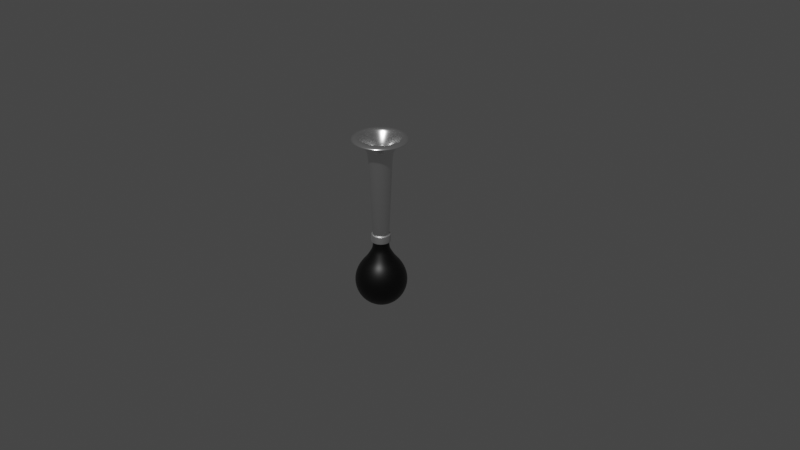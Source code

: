 # Source: bike-horn.blend  (saved by Blender 2.83.20; exported with 4.5.12 LTS)
import bpy
from mathutils import Matrix  # noqa: F401  (used for matrix-valued properties, if any)

bpy.ops.wm.read_factory_settings(use_empty=True)
scene = bpy.context.scene
scene.name = 'Scene'

# ---- collections
col_collection = bpy.data.collections.new('Collection'); scene.collection.children.link(col_collection)
col_bike_horn = bpy.data.collections.new('Bike Horn'); scene.collection.children.link(col_bike_horn)

# ---- materials (node trees are filled in below, after node groups)
mat_material_001 = bpy.data.materials.new('Material.001')
mat_material_001.use_transparent_shadow = False
mat_material_002 = bpy.data.materials.new('Material.002')
mat_material_002.use_transparent_shadow = False
mat_material_003 = bpy.data.materials.new('Material.003')
mat_material_003.use_transparent_shadow = False

# ---- node groups
ng_auto_smooth = bpy.data.node_groups.new('Auto Smooth', 'GeometryNodeTree')
_s = ng_auto_smooth.interface.new_socket(name='Geometry', in_out='OUTPUT', socket_type='NodeSocketGeometry')
_s = ng_auto_smooth.interface.new_socket(name='Geometry', in_out='INPUT', socket_type='NodeSocketGeometry')
_s = ng_auto_smooth.interface.new_socket(name='Angle', in_out='INPUT', socket_type='NodeSocketFloat')
_s.subtype = 'ANGLE'
_s.min_value = 0.0
_s.max_value = 3.142
ng_auto_smooth.is_modifier = True
_N = ng_auto_smooth.nodes; _L = ng_auto_smooth.links
n0 = _N.new('NodeGroupOutput'); n0.name = 'Group Output'; n0.location = (480, -100)
n1 = _N.new('NodeGroupInput'); n1.name = 'Group Input'; n1.location = (-420, -300)
n2 = _N.new('NodeGroupInput'); n2.name = 'Group Input.001'; n2.location = (-60, -100)
n3 = _N.new('GeometryNodeSetShadeSmooth'); n3.name = 'Set Shade Smooth'; n3.location = (120, -100)
n3.domain = 'EDGE'
n4 = _N.new('GeometryNodeSetShadeSmooth'); n4.name = 'Set Shade Smooth.001'; n4.location = (300, -100)
n5 = _N.new('GeometryNodeInputMeshEdgeAngle'); n5.name = 'Edge Angle'; n5.location = (-420, -220)
n6 = _N.new('GeometryNodeInputEdgeSmooth'); n6.name = 'Is Edge Smooth'; n6.location = (-60, -160)
n7 = _N.new('GeometryNodeInputShadeSmooth'); n7.name = 'Is Face Smooth'; n7.location = (-240, -340)
n8 = _N.new('FunctionNodeBooleanMath'); n8.name = 'Boolean Math'; n8.location = (-60, -220)
n9 = _N.new('FunctionNodeCompare'); n9.name = 'Compare'; n9.location = (-240, -180)
n9.operation = 'LESS_EQUAL'
_L.new(n5.outputs[0], n9.inputs[0])
_L.new(n4.outputs[0], n0.inputs[0])
_L.new(n1.outputs[1], n9.inputs[1])
_L.new(n9.outputs[0], n8.inputs[0])
_L.new(n7.outputs[0], n8.inputs[1])
_L.new(n2.outputs[0], n3.inputs[0])
_L.new(n6.outputs[0], n3.inputs[1])
_L.new(n3.outputs[0], n4.inputs[0])
_L.new(n8.outputs[0], n3.inputs[2])
n0.is_active_output = True

# ---- material node trees
mat_material_001.use_nodes = True; mat_material_001.node_tree.nodes.clear()
_N = mat_material_001.node_tree.nodes; _L = mat_material_001.node_tree.links
n0 = _N.new('ShaderNodeBsdfPrincipled'); n0.name = 'Principled BSDF'; n0.location = (10, 300)
n0.distribution = 'GGX'
n0.subsurface_method = 'BURLEY'
n0.inputs[1].default_value = 0.9714
n0.inputs[2].default_value = 0.2086
n0.inputs[3].default_value = 1.45
n0.inputs[19].default_value = 0.03
n0.inputs[27].default_value = (0.0, 0.0, 0.0, 1.0)
n0.inputs[28].default_value = 1.0
n1 = _N.new('ShaderNodeOutputMaterial'); n1.name = 'Material Output'; n1.location = (300, 300)
_L.new(n0.outputs[0], n1.inputs[0])
n1.is_active_output = True
mat_material_002.use_nodes = True; mat_material_002.node_tree.nodes.clear()
_N = mat_material_002.node_tree.nodes; _L = mat_material_002.node_tree.links
n0 = _N.new('ShaderNodeBsdfPrincipled'); n0.name = 'Principled BSDF'; n0.location = (10, 300)
n0.distribution = 'GGX'
n0.subsurface_method = 'BURLEY'
n0.inputs[0].default_value = (0.0, 0.0, 0.0, 1.0)
n0.inputs[2].default_value = 0.4143
n0.inputs[3].default_value = 1.45
n0.inputs[19].default_value = 0.02857
n0.inputs[27].default_value = (0.0, 0.0, 0.0, 1.0)
n0.inputs[28].default_value = 1.0
n1 = _N.new('ShaderNodeOutputMaterial'); n1.name = 'Material Output'; n1.location = (300, 300)
_L.new(n0.outputs[0], n1.inputs[0])
n1.is_active_output = True
mat_material_003.use_nodes = True; mat_material_003.node_tree.nodes.clear()
_N = mat_material_003.node_tree.nodes; _L = mat_material_003.node_tree.links
n0 = _N.new('ShaderNodeBsdfPrincipled'); n0.name = 'Principled BSDF'; n0.location = (10, 300)
n0.distribution = 'GGX'
n0.subsurface_method = 'BURLEY'
n0.inputs[1].default_value = 0.9886
n0.inputs[2].default_value = 0.4657
n0.inputs[3].default_value = 1.45
n0.inputs[19].default_value = 0.01857
n0.inputs[27].default_value = (0.0, 0.0, 0.0, 1.0)
n0.inputs[28].default_value = 1.0
n1 = _N.new('ShaderNodeOutputMaterial'); n1.name = 'Material Output'; n1.location = (300, 300)
_L.new(n0.outputs[0], n1.inputs[0])
n1.is_active_output = True

# ---- world
world_world = bpy.data.worlds.new('World'); scene.world = world_world
world_world.use_nodes = True; world_world.node_tree.nodes.clear()
_N = world_world.node_tree.nodes; _L = world_world.node_tree.links
n0 = _N.new('ShaderNodeOutputWorld'); n0.name = 'World Output'; n0.location = (300, 300)
n1 = _N.new('ShaderNodeBackground'); n1.name = 'Background'; n1.location = (10, 300)
n1.inputs[0].default_value = (0.05088, 0.05088, 0.05088, 1.0)
_L.new(n1.outputs[0], n0.inputs[0])
n0.is_active_output = True
world_world.color = (0.05088, 0.05088, 0.05088)
world_world.use_sun_shadow = False
world_world.sun_shadow_jitter_overblur = 0.0

# ---- cameras
cam_camera = bpy.data.cameras.new('Camera')
cam_camera.clip_end = 100.0
cam_camera.ortho_scale = 7.314

# ---- lights
light_light = bpy.data.lights.new('Light', 'POINT')
light_light.transmission_factor = 0.0
light_light.energy = 1000.0
light_light.shadow_soft_size = 0.1
light_light.shadow_maximum_resolution = 0.006
light_light.use_absolute_resolution = True

# ---- meshes
me_circle = bpy.data.meshes.new('Circle')
me_circle.from_pydata([(-8.204e-09, -0.2731, 4.202), (-0.1045, -0.2523, 4.202), (-0.1931, -0.1931, 4.202), (-0.2523, -0.1045, 4.202), (-0.2731, -1.361e-06, 4.202), (-0.2523, 0.1045, 4.202), (-0.1931, 0.1931, 4.202), (-0.1045, 0.2523, 4.202), (-4.944e-08, 0.2731, 4.202), (0.1045, 0.2523, 4.202), (0.1931, 0.1931, 4.202), (0.2523, 0.1045, 4.202), (0.2731, -1.376e-06, 4.202), (0.2523, -0.1045, 4.202), (0.1931, -0.1931, 4.202), (0.1045, -0.2523, 4.202), (-1.619e-08, -0.1599, 1.68), (-0.06119, -0.1477, 1.68), (-0.1131, -0.1131, 1.68), (-0.1477, -0.06119, 1.68), (-0.1599, -5.429e-07, 1.68), (-0.1477, 0.06119, 1.68), (-0.1131, 0.1131, 1.68), (-0.06119, 0.1477, 1.68), (-4.034e-08, 0.1599, 1.68), (0.06119, 0.1477, 1.68), (0.1131, 0.1131, 1.68), (0.1477, 0.06119, 1.68), (0.1599, -5.518e-07, 1.68), (0.1477, -0.06119, 1.68), (0.1131, -0.1131, 1.68), (0.06119, -0.1477, 1.68), (5.531e-09, -0.4885, 4.535), (-0.1869, -0.4513, 4.535), (-0.3454, -0.3454, 4.535), (-0.4513, -0.1869, 4.535), (-0.4885, -1.458e-06, 4.535), (-0.4513, 0.1869, 4.535), (-0.3454, 0.3454, 4.535), (-0.1869, 0.4513, 4.535), (-6.823e-08, 0.4885, 4.535), (0.1869, 0.4513, 4.535), (0.3454, 0.3454, 4.535), (0.4513, 0.1869, 4.535), (0.4885, -1.485e-06, 4.535), (0.4513, -0.1869, 4.535), (0.3454, -0.3454, 4.535), (0.1869, -0.4513, 4.535), (3.123e-08, -0.7207, 4.535), (-0.2758, -0.6658, 4.535), (-0.5096, -0.5096, 4.535), (-0.6658, -0.2758, 4.535), (-0.7207, -1.448e-06, 4.535), (-0.6658, 0.2758, 4.535), (-0.5096, 0.5096, 4.535), (-0.2758, 0.6658, 4.535), (-7.759e-08, 0.7207, 4.535), (0.2758, 0.6658, 4.535), (0.5096, 0.5096, 4.535), (0.6658, 0.2758, 4.535), (0.7207, -1.488e-06, 4.535), (0.6658, -0.2758, 4.535), (0.5096, -0.5096, 4.535), (0.2758, -0.6658, 4.535), (-0.1883, 0.1883, 4.05), (-0.1019, 0.246, 4.05), (0.1883, -0.1883, 4.05), (0.1019, -0.246, 4.05), (-4.889e-08, 0.2662, 4.05), (-8.686e-09, -0.2662, 4.05), (-0.1019, -0.246, 4.05), (0.1019, 0.246, 4.05), (-0.1883, -0.1883, 4.05), (0.1883, 0.1883, 4.05), (-0.246, -0.1019, 4.05), (0.246, 0.1019, 4.05), (-0.2662, -1.311e-06, 4.05), (0.2662, -1.326e-06, 4.05), (-0.246, 0.1019, 4.05), (0.246, -0.1019, 4.05), (2.286e-08, -0.6569, 4.575), (9.567e-09, -0.5364, 4.575), (1.456e-08, -0.5867, 4.592), (-0.2053, -0.4956, 4.575), (-0.2514, -0.6069, 4.575), (-0.2245, -0.5421, 4.592), (-0.3793, -0.3793, 4.575), (-0.4645, -0.4645, 4.575), (-0.4149, -0.4149, 4.592), (-0.4956, -0.2053, 4.575), (-0.6069, -0.2514, 4.575), (-0.5421, -0.2245, 4.592), (-0.5364, -1.469e-06, 4.575), (-0.6569, -1.464e-06, 4.575), (-0.5867, -1.473e-06, 4.592), (-0.4956, 0.2053, 4.575), (-0.6069, 0.2514, 4.575), (-0.5421, 0.2245, 4.592), (-0.3793, 0.3793, 4.575), (-0.4645, 0.4645, 4.575), (-0.4149, 0.4149, 4.592), (-0.2053, 0.4956, 4.575), (-0.2514, 0.6068, 4.575), (-0.2245, 0.5421, 4.592), (-7.143e-08, 0.5364, 4.575), (-7.632e-08, 0.6568, 4.575), (-7.403e-08, 0.5867, 4.592), (0.2053, 0.4956, 4.575), (0.2514, 0.6068, 4.575), (0.2245, 0.5421, 4.592), (0.3793, 0.3793, 4.575), (0.4645, 0.4645, 4.575), (0.4149, 0.4149, 4.592), (0.4956, 0.2053, 4.575), (0.6069, 0.2514, 4.575), (0.5421, 0.2245, 4.592), (0.5364, -1.499e-06, 4.575), (0.6569, -1.501e-06, 4.575), (0.5867, -1.506e-06, 4.592), (0.4956, -0.2053, 4.575), (0.6069, -0.2514, 4.575), (0.5421, -0.2245, 4.592), (0.3793, -0.3793, 4.575), (0.4645, -0.4645, 4.575), (0.4149, -0.4149, 4.592), (0.2053, -0.4956, 4.575), (0.2514, -0.6069, 4.575), (0.2245, -0.5421, 4.592), (-8.204e-09, -0.3131, 4.189), (-0.1198, -0.2892, 4.189), (-0.2214, -0.2214, 4.189), (-0.2892, -0.1198, 4.189), (-0.3131, -1.356e-06, 4.189), (-0.2892, 0.1198, 4.189), (-0.2214, 0.2214, 4.189), (-0.1198, 0.2892, 4.189), (-4.944e-08, 0.3131, 4.189), (0.1198, 0.2892, 4.189), (0.2214, 0.2214, 4.189), (0.2892, 0.1198, 4.189), (0.3131, -1.371e-06, 4.189), (0.2892, -0.1198, 4.189), (0.2214, -0.2214, 4.189), (0.1198, -0.2892, 4.189), (-1.619e-08, -0.2006, 1.678), (-0.07678, -0.1854, 1.678), (-0.1419, -0.1419, 1.678), (-0.1854, -0.07678, 1.678), (-0.2006, -5.424e-07, 1.678), (-0.1854, 0.07678, 1.678), (-0.1419, 0.1419, 1.678), (-0.07678, 0.1854, 1.678), (-4.034e-08, 0.2006, 1.678), (0.07678, 0.1854, 1.678), (0.1419, 0.1419, 1.678), (0.1854, 0.07678, 1.678), (0.2006, -5.513e-07, 1.678), (0.1854, -0.07678, 1.678), (0.1419, -0.1419, 1.678), (0.07678, -0.1854, 1.678), (6.407e-09, -0.532, 4.528), (-0.2036, -0.4915, 4.528), (-0.3762, -0.3762, 4.528), (-0.4915, -0.2036, 4.528), (-0.532, -1.455e-06, 4.528), (-0.4915, 0.2036, 4.528), (-0.3762, 0.3762, 4.528), (-0.2036, 0.4915, 4.528), (-6.943e-08, 0.532, 4.528), (0.2036, 0.4915, 4.528), (0.3762, 0.3762, 4.528), (0.4915, 0.2036, 4.528), (0.532, -1.483e-06, 4.528), (0.4915, -0.2036, 4.528), (0.3762, -0.3762, 4.528), (0.2036, -0.4915, 4.528), (-0.2171, 0.2171, 4.048), (-0.1175, 0.2836, 4.048), (0.2171, -0.2171, 4.048), (0.1175, -0.2836, 4.048), (-4.889e-08, 0.307, 4.048), (-8.686e-09, -0.307, 4.048), (-0.1175, -0.2836, 4.048), (0.1175, 0.2836, 4.048), (-0.2171, -0.2171, 4.048), (0.2171, 0.2171, 4.048), (-0.2836, -0.1175, 4.048), (0.2836, 0.1175, 4.048), (-0.307, -1.311e-06, 4.048), (0.307, -1.325e-06, 4.048), (-0.2836, 0.1175, 4.048), (0.2836, -0.1175, 4.048), (2.286e-08, -0.6404, 4.538), (8.569e-09, -0.5428, 4.534), (1.456e-08, -0.5872, 4.55), (-0.2077, -0.5015, 4.534), (-0.2451, -0.5917, 4.538), (-0.2247, -0.5425, 4.55), (-0.3838, -0.3838, 4.534), (-0.4528, -0.4528, 4.538), (-0.4152, -0.4152, 4.55), (-0.5015, -0.2077, 4.534), (-0.5917, -0.2451, 4.538), (-0.5425, -0.2247, 4.55), (-0.5428, -1.456e-06, 4.534), (-0.6404, -1.452e-06, 4.538), (-0.5872, -1.459e-06, 4.55), (-0.5015, 0.2077, 4.534), (-0.5917, 0.2451, 4.538), (-0.5425, 0.2247, 4.55), (-0.3838, 0.3838, 4.534), (-0.4528, 0.4528, 4.538), (-0.4152, 0.4152, 4.55), (-0.2077, 0.5015, 4.534), (-0.2451, 0.5917, 4.538), (-0.2247, 0.5425, 4.55), (-7.091e-08, 0.5428, 4.534), (-7.632e-08, 0.6404, 4.538), (-7.403e-08, 0.5872, 4.55), (0.2077, 0.5015, 4.534), (0.2451, 0.5917, 4.538), (0.2247, 0.5425, 4.55), (0.3838, 0.3838, 4.534), (0.4528, 0.4528, 4.538), (0.4152, 0.4152, 4.55), (0.5015, 0.2077, 4.534), (0.5917, 0.2451, 4.538), (0.5425, 0.2247, 4.55), (0.5428, -1.486e-06, 4.534), (0.6404, -1.489e-06, 4.538), (0.5872, -1.492e-06, 4.55), (0.5015, -0.2077, 4.534), (0.5917, -0.2451, 4.538), (0.5425, -0.2247, 4.55), (0.3838, -0.3838, 4.534), (0.4528, -0.4528, 4.538), (0.4152, -0.4152, 4.55), (0.2077, -0.5015, 4.534), (0.2451, -0.5917, 4.538), (0.2247, -0.5425, 4.55), (2.863e-08, -0.681, 4.512), (3.123e-08, -0.7106, 4.519), (3.047e-08, -0.6972, 4.509), (-0.2719, -0.6565, 4.519), (-0.2606, -0.6292, 4.512), (-0.2668, -0.6442, 4.509), (-0.5025, -0.5025, 4.519), (-0.4816, -0.4816, 4.512), (-0.493, -0.493, 4.509), (-0.6565, -0.2719, 4.519), (-0.6292, -0.2606, 4.512), (-0.6442, -0.2668, 4.509), (-0.7106, -1.443e-06, 4.519), (-0.681, -1.441e-06, 4.512), (-0.6972, -1.44e-06, 4.509), (-0.6565, 0.2719, 4.519), (-0.6292, 0.2606, 4.512), (-0.6442, 0.2668, 4.509), (-0.5025, 0.5025, 4.519), (-0.4816, 0.4816, 4.512), (-0.493, 0.493, 4.509), (-0.2719, 0.6565, 4.519), (-0.2606, 0.6292, 4.512), (-0.2668, 0.6442, 4.509), (-7.759e-08, 0.7106, 4.519), (-7.72e-08, 0.681, 4.512), (-7.747e-08, 0.6972, 4.509), (0.2719, 0.6565, 4.519), (0.2606, 0.6292, 4.512), (0.2668, 0.6442, 4.509), (0.5025, 0.5025, 4.519), (0.4816, 0.4816, 4.512), (0.493, 0.493, 4.509), (0.6565, 0.2719, 4.519), (0.6292, 0.2606, 4.512), (0.6442, 0.2668, 4.509), (0.7106, -1.483e-06, 4.519), (0.681, -1.48e-06, 4.512), (0.6972, -1.48e-06, 4.509), (0.6565, -0.2719, 4.519), (0.6292, -0.2606, 4.512), (0.6442, -0.2668, 4.509), (0.5025, -0.5025, 4.519), (0.4816, -0.4816, 4.512), (0.493, -0.493, 4.509), (0.2719, -0.6565, 4.519), (0.2606, -0.6292, 4.512), (0.2668, -0.6442, 4.509)], [], [(66, 30, 31, 67), (65, 23, 24, 68), (67, 31, 16, 69), (68, 24, 25, 71), (70, 17, 18, 72), (71, 25, 26, 73), (72, 18, 19, 74), (73, 26, 27, 75), (74, 19, 20, 76), (75, 27, 28, 77), (76, 20, 21, 78), (77, 28, 29, 79), (78, 21, 22, 64), (79, 29, 30, 66), (64, 22, 23, 65), (0, 1, 33, 32), (15, 0, 32, 47), (8, 9, 41, 40), (1, 2, 34, 33), (9, 10, 42, 41), (2, 3, 35, 34), (10, 11, 43, 42), (3, 4, 36, 35), (11, 12, 44, 43), (4, 5, 37, 36), (12, 13, 45, 44), (5, 6, 38, 37), (13, 14, 46, 45), (6, 7, 39, 38), (14, 15, 47, 46), (7, 8, 40, 39), (111, 114, 59, 58), (90, 93, 52, 51), (114, 117, 60, 59), (93, 96, 53, 52), (117, 120, 61, 60), (96, 99, 54, 53), (120, 123, 62, 61), (99, 102, 55, 54), (123, 126, 63, 62), (102, 105, 56, 55), (105, 108, 57, 56), (126, 80, 48, 63), (32, 33, 83, 81), (108, 111, 58, 57), (87, 90, 51, 50), (46, 47, 125, 122), (39, 40, 104, 101), (47, 32, 81, 125), (84, 87, 50, 49), (40, 41, 107, 104), (33, 34, 86, 83), (41, 42, 110, 107), (34, 35, 89, 86), (42, 43, 113, 110), (35, 36, 92, 89), (43, 44, 116, 113), (36, 37, 95, 92), (44, 45, 119, 116), (37, 38, 98, 95), (45, 46, 122, 119), (38, 39, 101, 98), (69, 16, 17, 70), (0, 69, 70, 1), (6, 64, 65, 7), (13, 79, 66, 14), (5, 78, 64, 6), (12, 77, 79, 13), (4, 76, 78, 5), (11, 75, 77, 12), (3, 74, 76, 4), (10, 73, 75, 11), (2, 72, 74, 3), (9, 71, 73, 10), (1, 70, 72, 2), (8, 68, 71, 9), (15, 67, 69, 0), (7, 65, 68, 8), (14, 66, 67, 15), (84, 80, 82, 85), (85, 82, 81, 83), (87, 84, 85, 88), (88, 85, 83, 86), (90, 87, 88, 91), (91, 88, 86, 89), (93, 90, 91, 94), (94, 91, 89, 92), (96, 93, 94, 97), (97, 94, 92, 95), (99, 96, 97, 100), (100, 97, 95, 98), (102, 99, 100, 103), (103, 100, 98, 101), (105, 102, 103, 106), (106, 103, 101, 104), (108, 105, 106, 109), (109, 106, 104, 107), (111, 108, 109, 112), (112, 109, 107, 110), (114, 111, 112, 115), (115, 112, 110, 113), (117, 114, 115, 118), (118, 115, 113, 116), (120, 117, 118, 121), (121, 118, 116, 119), (123, 120, 121, 124), (124, 121, 119, 122), (126, 123, 124, 127), (127, 124, 122, 125), (80, 126, 127, 82), (82, 127, 125, 81), (80, 84, 49, 48), (178, 179, 159, 158), (177, 180, 152, 151), (179, 181, 144, 159), (180, 183, 153, 152), (182, 184, 146, 145), (183, 185, 154, 153), (184, 186, 147, 146), (185, 187, 155, 154), (186, 188, 148, 147), (187, 189, 156, 155), (188, 190, 149, 148), (189, 191, 157, 156), (190, 176, 150, 149), (191, 178, 158, 157), (176, 177, 151, 150), (128, 160, 161, 129), (143, 175, 160, 128), (136, 168, 169, 137), (129, 161, 162, 130), (137, 169, 170, 138), (130, 162, 163, 131), (138, 170, 171, 139), (131, 163, 164, 132), (139, 171, 172, 140), (132, 164, 165, 133), (140, 172, 173, 141), (133, 165, 166, 134), (141, 173, 174, 142), (134, 166, 167, 135), (142, 174, 175, 143), (135, 167, 168, 136), (59, 60, 276, 273), (52, 53, 255, 252), (60, 61, 279, 276), (53, 54, 258, 255), (61, 62, 282, 279), (54, 55, 261, 258), (62, 63, 285, 282), (55, 56, 264, 261), (56, 57, 267, 264), (57, 58, 270, 267), (49, 50, 246, 243), (160, 193, 195, 161), (58, 59, 273, 270), (51, 52, 252, 249), (174, 234, 237, 175), (167, 213, 216, 168), (175, 237, 193, 160), (50, 51, 249, 246), (168, 216, 219, 169), (161, 195, 198, 162), (169, 219, 222, 170), (162, 198, 201, 163), (170, 222, 225, 171), (163, 201, 204, 164), (171, 225, 228, 172), (164, 204, 207, 165), (172, 228, 231, 173), (165, 207, 210, 166), (173, 231, 234, 174), (166, 210, 213, 167), (181, 182, 145, 144), (128, 129, 182, 181), (134, 135, 177, 176), (141, 142, 178, 191), (133, 134, 176, 190), (140, 141, 191, 189), (132, 133, 190, 188), (139, 140, 189, 187), (131, 132, 188, 186), (138, 139, 187, 185), (130, 131, 186, 184), (137, 138, 185, 183), (129, 130, 184, 182), (136, 137, 183, 180), (143, 128, 181, 179), (135, 136, 180, 177), (142, 143, 179, 178), (196, 197, 194, 192), (197, 195, 193, 194), (199, 200, 197, 196), (200, 198, 195, 197), (202, 203, 200, 199), (203, 201, 198, 200), (205, 206, 203, 202), (206, 204, 201, 203), (208, 209, 206, 205), (209, 207, 204, 206), (211, 212, 209, 208), (212, 210, 207, 209), (214, 215, 212, 211), (215, 213, 210, 212), (217, 218, 215, 214), (218, 216, 213, 215), (220, 221, 218, 217), (221, 219, 216, 218), (223, 224, 221, 220), (224, 222, 219, 221), (226, 227, 224, 223), (227, 225, 222, 224), (229, 230, 227, 226), (230, 228, 225, 227), (232, 233, 230, 229), (233, 231, 228, 230), (235, 236, 233, 232), (236, 234, 231, 233), (238, 239, 236, 235), (239, 237, 234, 236), (192, 194, 239, 238), (194, 193, 237, 239), (63, 48, 241, 285), (192, 240, 244, 196), (196, 244, 247, 199), (199, 247, 250, 202), (202, 250, 253, 205), (205, 253, 256, 208), (208, 256, 259, 211), (211, 259, 262, 214), (214, 262, 265, 217), (217, 265, 268, 220), (220, 268, 271, 223), (223, 271, 274, 226), (226, 274, 277, 229), (229, 277, 280, 232), (232, 280, 283, 235), (235, 283, 286, 238), (238, 286, 240, 192), (244, 240, 242, 245), (245, 242, 241, 243), (247, 244, 245, 248), (248, 245, 243, 246), (250, 247, 248, 251), (251, 248, 246, 249), (253, 250, 251, 254), (254, 251, 249, 252), (256, 253, 254, 257), (257, 254, 252, 255), (259, 256, 257, 260), (260, 257, 255, 258), (262, 259, 260, 263), (263, 260, 258, 261), (265, 262, 263, 266), (266, 263, 261, 264), (268, 265, 266, 269), (269, 266, 264, 267), (271, 268, 269, 272), (272, 269, 267, 270), (274, 271, 272, 275), (275, 272, 270, 273), (277, 274, 275, 278), (278, 275, 273, 276), (280, 277, 278, 281), (281, 278, 276, 279), (283, 280, 281, 284), (284, 281, 279, 282), (286, 283, 284, 287), (287, 284, 282, 285), (240, 286, 287, 242), (242, 287, 285, 241), (48, 49, 243, 241)])
me_circle.polygons.foreach_set('use_smooth', [True] * 272)
_uv = me_circle.uv_layers.new(name='UVMap')
_uv.uv.foreach_set('vector', [0.0, 0.0, 0.0, 0.0, 0.0, 0.0, 0.0, 0.0, 0.0, 0.0, 0.0, 0.0, 0.0, 0.0, 0.0, 0.0, 0.0, 0.0, 0.0, 0.0, 0.0, 0.0, 0.0, 0.0, 0.0, 0.0, 0.0, 0.0, 0.0, 0.0, 0.0, 0.0, 0.0, 0.0, 0.0, 0.0, 0.0, 0.0, 0.0, 0.0, 0.0, 0.0, 0.0, 0.0, 0.0, 0.0, 0.0, 0.0, 0.0, 0.0, 0.0, 0.0, 0.0, 0.0, 0.0, 0.0, 0.0, 0.0, 0.0, 0.0, 0.0, 0.0, 0.0, 0.0, 0.0, 0.0, 0.0, 0.0, 0.0, 0.0, 0.0, 0.0, 0.0, 0.0, 0.0, 0.0, 0.0, 0.0, 0.0, 0.0, 0.0, 0.0, 0.0, 0.0, 0.0, 0.0, 0.0, 0.0, 0.0, 0.0, 0.0, 0.0, 0.0, 0.0, 0.0, 0.0, 0.0, 0.0, 0.0, 0.0, 0.0, 0.0, 0.0, 0.0, 0.0, 0.0, 0.0, 0.0, 0.0, 0.0, 0.0, 0.0, 0.0, 0.0, 0.0, 0.0, 0.0, 0.0, 0.0, 0.0, 0.0, 0.0, 0.0, 0.0, 0.0, 0.0, 0.0, 0.0, 0.0, 0.0, 0.0, 0.0, 0.0, 0.0, 0.0, 0.0, 0.0, 0.0, 0.0, 0.0, 0.0, 0.0, 0.0, 0.0, 0.0, 0.0, 0.0, 0.0, 0.0, 0.0, 0.0, 0.0, 0.0, 0.0, 0.0, 0.0, 0.0, 0.0, 0.0, 0.0, 0.0, 0.0, 0.0, 0.0, 0.0, 0.0, 0.0, 0.0, 0.0, 0.0, 0.0, 0.0, 0.0, 0.0, 0.0, 0.0, 0.0, 0.0, 0.0, 0.0, 0.0, 0.0, 0.0, 0.0, 0.0, 0.0, 0.0, 0.0, 0.0, 0.0, 0.0, 0.0, 0.0, 0.0, 0.0, 0.0, 0.0, 0.0, 0.0, 0.0, 0.0, 0.0, 0.0, 0.0, 0.0, 0.0, 0.0, 0.0, 0.0, 0.0, 0.0, 0.0, 0.0, 0.0, 0.0, 0.0, 0.0, 0.0, 0.0, 0.0, 0.0, 0.0, 0.0, 0.0, 0.0, 0.0, 0.0, 0.0, 0.0, 0.0, 0.0, 0.0, 0.0, 0.0, 0.0, 0.0, 0.0, 0.0, 0.0, 0.0, 0.0, 0.0, 0.0, 0.0, 0.0, 0.0, 0.0, 0.0, 0.0, 0.0, 0.0, 0.0, 0.0, 0.0, 0.0, 0.0, 0.0, 0.0, 0.0, 0.0, 0.0, 0.0, 0.0, 0.0, 0.0, 0.0, 0.0, 0.0, 0.0, 0.0, 0.0, 0.0, 0.0, 0.0, 0.0, 0.0, 0.0, 0.0, 0.0, 0.0, 0.0, 0.0, 0.0, 0.0, 0.0, 0.0, 0.0, 0.0, 0.0, 0.0, 0.0, 0.0, 0.0, 0.0, 0.0, 0.0, 0.0, 0.0, 0.0, 0.0, 0.0, 0.0, 0.0, 0.0, 0.0, 0.0, 0.0, 0.0, 0.0, 0.0, 0.0, 0.0, 0.0, 0.0, 0.0, 0.0, 0.0, 0.0, 0.0, 0.0, 0.0, 0.0, 0.0, 0.0, 0.0, 0.0, 0.0, 0.0, 0.0, 0.0, 0.0, 0.0, 0.0, 0.0, 0.0, 0.0, 0.0, 0.0, 0.0, 0.0, 0.0, 0.0, 0.0, 0.0, 0.0, 0.0, 0.0, 0.0, 0.0, 0.0, 0.0, 0.0, 0.0, 0.0, 0.0, 0.0, 0.0, 0.0, 0.0, 0.0, 0.0, 0.0, 0.0, 0.0, 0.0, 0.0, 0.0, 0.0, 0.0, 0.0, 0.0, 0.0, 0.0, 0.0, 0.0, 0.0, 0.0, 0.0, 0.0, 0.0, 0.0, 0.0, 0.0, 0.0, 0.0, 0.0, 0.0, 0.0, 0.0, 0.0, 0.0, 0.0, 0.0, 0.0, 0.0, 0.0, 0.0, 0.0, 0.0, 0.0, 0.0, 0.0, 0.0, 0.0, 0.0, 0.0, 0.0, 0.0, 0.0, 0.0, 0.0, 0.0, 0.0, 0.0, 0.0, 0.0, 0.0, 0.0, 0.0, 0.0, 0.0, 0.0, 0.0, 0.0, 0.0, 0.0, 0.0, 0.0, 0.0, 0.0, 0.0, 0.0, 0.0, 0.0, 0.0, 0.0, 0.0, 0.0, 0.0, 0.0, 0.0, 0.0, 0.0, 0.0, 0.0, 0.0, 0.0, 0.0, 0.0, 0.0, 0.0, 0.0, 0.0, 0.0, 0.0, 0.0, 0.0, 0.0, 0.0, 0.0, 0.0, 0.0, 0.0, 0.0, 0.0, 0.0, 0.0, 0.0, 0.0, 0.0, 0.0, 0.0, 0.0, 0.0, 0.0, 0.0, 0.0, 0.0, 0.0, 0.0, 0.0, 0.0, 0.0, 0.0, 0.0, 0.0, 0.0, 0.0, 0.0, 0.0, 0.0, 0.0, 0.0, 0.0, 0.0, 0.0, 0.0, 0.0, 0.0, 0.0, 0.0, 0.0, 0.0, 0.0, 0.0, 0.0, 0.0, 0.0, 0.0, 0.0, 0.0, 0.0, 0.0, 0.0, 0.0, 0.0, 0.0, 0.0, 0.0, 0.0, 0.0, 0.0, 0.0, 0.0, 0.0, 0.0, 0.0, 0.0, 0.0, 0.0, 0.0, 0.0, 0.0, 0.0, 0.0, 0.0, 0.0, 0.0, 0.0, 0.0, 0.0, 0.0, 0.0, 0.0, 0.0, 0.0, 0.0, 0.0, 0.0, 0.0, 0.0, 0.0, 0.0, 0.0, 0.0, 0.0, 0.0, 0.0, 0.0, 0.0, 0.0, 0.0, 0.0, 0.0, 0.0, 0.0, 0.0, 0.0, 0.0, 0.0, 0.0, 0.0, 0.0, 0.0, 0.0, 0.0, 0.0, 0.0, 0.0, 0.0, 0.0, 0.0, 0.0, 0.0, 0.0, 0.0, 0.0, 0.0, 0.0, 0.0, 0.0, 0.0, 0.0, 0.0, 0.0, 0.0, 0.0, 0.0, 0.0, 0.0, 0.0, 0.0, 0.0, 0.0, 0.0, 0.0, 0.0, 0.0, 0.0, 0.0, 0.0, 0.0, 0.0, 0.0, 0.0, 0.0, 0.0, 0.0, 0.0, 0.0, 0.0, 0.0, 0.0, 0.0, 0.0, 0.0, 0.0, 0.0, 0.0, 0.0, 0.0, 0.0, 0.0, 0.0, 0.0, 0.0, 0.0, 0.0, 0.0, 0.0, 0.0, 0.0, 0.0, 0.0, 0.0, 0.0, 0.0, 0.0, 0.0, 0.0, 0.0, 0.0, 0.0, 0.0, 0.0, 0.0, 0.0, 0.0, 0.0, 0.0, 0.0, 0.0, 0.0, 0.0, 0.0, 0.0, 0.0, 0.0, 0.0, 0.0, 0.0, 0.0, 0.0, 0.0, 0.0, 0.0, 0.0, 0.0, 0.0, 0.0, 0.0, 0.0, 0.0, 0.0, 0.0, 0.0, 0.0, 0.0, 0.0, 0.0, 0.0, 0.0, 0.0, 0.0, 0.0, 0.0, 0.0, 0.0, 0.0, 0.0, 0.0, 0.0, 0.0, 0.0, 0.0, 0.0, 0.0, 0.0, 0.0, 0.0, 0.0, 0.0, 0.0, 0.0, 0.0, 0.0, 0.0, 0.0, 0.0, 0.0, 0.0, 0.0, 0.0, 0.0, 0.0, 0.0, 0.0, 0.0, 0.0, 0.0, 0.0, 0.0, 0.0, 0.0, 0.0, 0.0, 0.0, 0.0, 0.0, 0.0, 0.0, 0.0, 0.0, 0.0, 0.0, 0.0, 0.0, 0.0, 0.0, 0.0, 0.0, 0.0, 0.0, 0.0, 0.0, 0.0, 0.0, 0.0, 0.0, 0.0, 0.0, 0.0, 0.0, 0.0, 0.0, 0.0, 0.0, 0.0, 0.0, 0.0, 0.0, 0.0, 0.0, 0.0, 0.0, 0.0, 0.0, 0.0, 0.0, 0.0, 0.0, 0.0, 0.0, 0.0, 0.0, 0.0, 0.0, 0.0, 0.0, 0.0, 0.0, 0.0, 0.0, 0.0, 0.0, 0.0, 0.0, 0.0, 0.0, 0.0, 0.0, 0.0, 0.0, 0.0, 0.0, 0.0, 0.0, 0.0, 0.0, 0.0, 0.0, 0.0, 0.0, 0.0, 0.0, 0.0, 0.0, 0.0, 0.0, 0.0, 0.0, 0.0, 0.0, 0.0, 0.0, 0.0, 0.0, 0.0, 0.0, 0.0, 0.0, 0.0, 0.0, 0.0, 0.0, 0.0, 0.0, 0.0, 0.0, 0.0, 0.0, 0.0, 0.0, 0.0, 0.0, 0.0, 0.0, 0.0, 0.0, 0.0, 0.0, 0.0, 0.0, 0.0, 0.0, 0.0, 0.0, 0.0, 0.0, 0.0, 0.0, 0.0, 0.0, 0.0, 0.0, 0.0, 0.0, 0.0, 0.0, 0.0, 0.0, 0.0, 0.0, 0.0, 0.0, 0.0, 0.0, 0.0, 0.0, 0.0, 0.0, 0.0, 0.0, 0.0, 0.0, 0.0, 0.0, 0.0, 0.0, 0.0, 0.0, 0.0, 0.0, 0.0, 0.0, 0.0, 0.0, 0.0, 0.0, 0.0, 0.0, 0.0, 0.0, 0.0, 0.0, 0.0, 0.0, 0.0, 0.0, 0.0, 0.0, 0.0, 0.0, 0.0, 0.0, 0.0, 0.0, 0.0, 0.0, 0.0, 0.0, 0.0, 0.0, 0.0, 0.0, 0.0, 0.0, 0.0, 0.0, 0.0, 0.0, 0.0, 0.0, 0.0, 0.0, 0.0, 0.0, 0.0, 0.0, 0.0, 0.0, 0.0, 0.0, 0.0, 0.0, 0.0, 0.0, 0.0, 0.0, 0.0, 0.0, 0.0, 0.0, 0.0, 0.0, 0.0, 0.0, 0.0, 0.0, 0.0, 0.0, 0.0, 0.0, 0.0, 0.0, 0.0, 0.0, 0.0, 0.0, 0.0, 0.0, 0.0, 0.0, 0.0, 0.0, 0.0, 0.0, 0.0, 0.0, 0.0, 0.0, 0.0, 0.0, 0.0, 0.0, 0.0, 0.0, 0.0, 0.0, 0.0, 0.0, 0.0, 0.0, 0.0, 0.0, 0.0, 0.0, 0.0, 0.0, 0.0, 0.0, 0.0, 0.0, 0.0, 0.0, 0.0, 0.0, 0.0, 0.0, 0.0, 0.0, 0.0, 0.0, 0.0, 0.0, 0.0, 0.0, 0.0, 0.0, 0.0, 0.0, 0.0, 0.0, 0.0, 0.0, 0.0, 0.0, 0.0, 0.0, 0.0, 0.0, 0.0, 0.0, 0.0, 0.0, 0.0, 0.0, 0.0, 0.0, 0.0, 0.0, 0.0, 0.0, 0.0, 0.0, 0.0, 0.0, 0.0, 0.0, 0.0, 0.0, 0.0, 0.0, 0.0, 0.0, 0.0, 0.0, 0.0, 0.0, 0.0, 0.0, 0.0, 0.0, 0.0, 0.0, 0.0, 0.0, 0.0, 0.0, 0.0, 0.0, 0.0, 0.0, 0.0, 0.0, 0.0, 0.0, 0.0, 0.0, 0.0, 0.0, 0.0, 0.0, 0.0, 0.0, 0.0, 0.0, 0.0, 0.0, 0.0, 0.0, 0.0, 0.0, 0.0, 0.0, 0.0, 0.0, 0.0, 0.0, 0.0, 0.0, 0.0, 0.0, 0.0, 0.0, 0.0, 0.0, 0.0, 0.0, 0.0, 0.0, 0.0, 0.0, 0.0, 0.0, 0.0, 0.0, 0.0, 0.0, 0.0, 0.0, 0.0, 0.0, 0.0, 0.0, 0.0, 0.0, 0.0, 0.0, 0.0, 0.0, 0.0, 0.0, 0.0, 0.0, 0.0, 0.0, 0.0, 0.0, 0.0, 0.0, 0.0, 0.0, 0.0, 0.0, 0.0, 0.0, 0.0, 0.0, 0.0, 0.0, 0.0, 0.0, 0.0, 0.0, 0.0, 0.0, 0.0, 0.0, 0.0, 0.0, 0.0, 0.0, 0.0, 0.0, 0.0, 0.0, 0.0, 0.0, 0.0, 0.0, 0.0, 0.0, 0.0, 0.0, 0.0, 0.0, 0.0, 0.0, 0.0, 0.0, 0.0, 0.0, 0.0, 0.0, 0.0, 0.0, 0.0, 0.0, 0.0, 0.0, 0.0, 0.0, 0.0, 0.0, 0.0, 0.0, 0.0, 0.0, 0.0, 0.0, 0.0, 0.0, 0.0, 0.0, 0.0, 0.0, 0.0, 0.0, 0.0, 0.0, 0.0, 0.0, 0.0, 0.0, 0.0, 0.0, 0.0, 0.0, 0.0, 0.0, 0.0, 0.0, 0.0, 0.0, 0.0, 0.0, 0.0, 0.0, 0.0, 0.0, 0.0, 0.0, 0.0, 0.0, 0.0, 0.0, 0.0, 0.0, 0.0, 0.0, 0.0, 0.0, 0.0, 0.0, 0.0, 0.0, 0.0, 0.0, 0.0, 0.0, 0.0, 0.0, 0.0, 0.0, 0.0, 0.0, 0.0, 0.0, 0.0, 0.0, 0.0, 0.0, 0.0, 0.0, 0.0, 0.0, 0.0, 0.0, 0.0, 0.0, 0.0, 0.0, 0.0, 0.0, 0.0, 0.0, 0.0, 0.0, 0.0, 0.0, 0.0, 0.0, 0.0, 0.0, 0.0, 0.0, 0.0, 0.0, 0.0, 0.0, 0.0, 0.0, 0.0, 0.0, 0.0, 0.0, 0.0, 0.0, 0.0, 0.0, 0.0, 0.0, 0.0, 0.0, 0.0, 0.0, 0.0, 0.0, 0.0, 0.0, 0.0, 0.0, 0.0, 0.0, 0.0, 0.0, 0.0, 0.0, 0.0, 0.0, 0.0, 0.0, 0.0, 0.0, 0.0, 0.0, 0.0, 0.0, 0.0, 0.0, 0.0, 0.0, 0.0, 0.0, 0.0, 0.0, 0.0, 0.0, 0.0, 0.0, 0.0, 0.0, 0.0, 0.0, 0.0, 0.0, 0.0, 0.0, 0.0, 0.0, 0.0, 0.0, 0.0, 0.0, 0.0, 0.0, 0.0, 0.0, 0.0, 0.0, 0.0, 0.0, 0.0, 0.0, 0.0, 0.0, 0.0, 0.0, 0.0, 0.0, 0.0, 0.0, 0.0, 0.0, 0.0, 0.0, 0.0, 0.0, 0.0, 0.0, 0.0, 0.0, 0.0, 0.0, 0.0, 0.0, 0.0, 0.0, 0.0, 0.0, 0.0, 0.0, 0.0, 0.0, 0.0, 0.0, 0.0, 0.0, 0.0, 0.0, 0.0, 0.0, 0.0, 0.0, 0.0, 0.0, 0.0, 0.0, 0.0, 0.0, 0.0, 0.0, 0.0, 0.0, 0.0, 0.0, 0.0, 0.0, 0.0, 0.0, 0.0, 0.0, 0.0, 0.0, 0.0, 0.0, 0.0, 0.0, 0.0, 0.0, 0.0, 0.0, 0.0, 0.0, 0.0, 0.0, 0.0, 0.0, 0.0, 0.0, 0.0, 0.0, 0.0, 0.0, 0.0, 0.0, 0.0, 0.0, 0.0, 0.0, 0.0, 0.0, 0.0, 0.0, 0.0, 0.0, 0.0, 0.0, 0.0, 0.0, 0.0, 0.0, 0.0, 0.0, 0.0, 0.0, 0.0, 0.0, 0.0, 0.0, 0.0, 0.0, 0.0, 0.0, 0.0, 0.0, 0.0, 0.0, 0.0, 0.0, 0.0, 0.0, 0.0, 0.0, 0.0, 0.0, 0.0, 0.0, 0.0, 0.0, 0.0, 0.0, 0.0, 0.0, 0.0, 0.0, 0.0, 0.0, 0.0, 0.0, 0.0, 0.0, 0.0, 0.0, 0.0, 0.0, 0.0, 0.0, 0.0, 0.0, 0.0, 0.0, 0.0, 0.0, 0.0, 0.0, 0.0, 0.0, 0.0, 0.0, 0.0, 0.0, 0.0, 0.0, 0.0, 0.0, 0.0, 0.0, 0.0, 0.0, 0.0, 0.0, 0.0, 0.0, 0.0, 0.0, 0.0, 0.0, 0.0, 0.0, 0.0, 0.0, 0.0, 0.0, 0.0, 0.0, 0.0, 0.0, 0.0, 0.0, 0.0, 0.0, 0.0, 0.0, 0.0, 0.0, 0.0, 0.0, 0.0, 0.0, 0.0, 0.0, 0.0, 0.0, 0.0, 0.0, 0.0, 0.0, 0.0, 0.0, 0.0, 0.0, 0.0, 0.0, 0.0, 0.0, 0.0, 0.0, 0.0, 0.0, 0.0, 0.0, 0.0, 0.0, 0.0, 0.0, 0.0, 0.0, 0.0, 0.0, 0.0, 0.0, 0.0, 0.0, 0.0, 0.0, 0.0, 0.0, 0.0, 0.0, 0.0, 0.0, 0.0, 0.0, 0.0, 0.0, 0.0, 0.0, 0.0, 0.0, 0.0, 0.0, 0.0, 0.0, 0.0, 0.0, 0.0, 0.0, 0.0, 0.0, 0.0, 0.0, 0.0, 0.0, 0.0, 0.0, 0.0, 0.0, 0.0, 0.0, 0.0, 0.0, 0.0, 0.0, 0.0, 0.0, 0.0, 0.0, 0.0, 0.0, 0.0, 0.0, 0.0, 0.0, 0.0, 0.0, 0.0, 0.0, 0.0, 0.0, 0.0, 0.0, 0.0, 0.0, 0.0, 0.0, 0.0, 0.0, 0.0, 0.0, 0.0, 0.0, 0.0, 0.0, 0.0, 0.0, 0.0, 0.0, 0.0, 0.0, 0.0, 0.0, 0.0, 0.0, 0.0, 0.0, 0.0, 0.0, 0.0, 0.0, 0.0, 0.0, 0.0, 0.0, 0.0, 0.0, 0.0, 0.0, 0.0, 0.0, 0.0, 0.0, 0.0, 0.0, 0.0, 0.0, 0.0, 0.0, 0.0, 0.0, 0.0, 0.0, 0.0, 0.0, 0.0, 0.0, 0.0, 0.0, 0.0, 0.0, 0.0, 0.0, 0.0, 0.0, 0.0, 0.0, 0.0, 0.0, 0.0, 0.0, 0.0, 0.0, 0.0, 0.0, 0.0, 0.0, 0.0, 0.0, 0.0, 0.0, 0.0, 0.0, 0.0, 0.0, 0.0, 0.0, 0.0, 0.0, 0.0, 0.0, 0.0, 0.0, 0.0, 0.0, 0.0, 0.0, 0.0, 0.0, 0.0, 0.0, 0.0, 0.0, 0.0, 0.0, 0.0, 0.0, 0.0, 0.0, 0.0, 0.0, 0.0, 0.0, 0.0, 0.0, 0.0, 0.0, 0.0, 0.0, 0.0, 0.0, 0.0, 0.0, 0.0, 0.0, 0.0, 0.0, 0.0, 0.0, 0.0, 0.0, 0.0, 0.0, 0.0, 0.0, 0.0, 0.0, 0.0, 0.0, 0.0, 0.0, 0.0, 0.0, 0.0, 0.0, 0.0, 0.0, 0.0, 0.0, 0.0, 0.0, 0.0, 0.0, 0.0, 0.0, 0.0, 0.0, 0.0, 0.0, 0.0, 0.0, 0.0, 0.0, 0.0, 0.0, 0.0, 0.0, 0.0, 0.0, 0.0, 0.0, 0.0, 0.0, 0.0, 0.0, 0.0, 0.0, 0.0, 0.0, 0.0, 0.0, 0.0, 0.0, 0.0, 0.0, 0.0, 0.0, 0.0, 0.0, 0.0, 0.0, 0.0, 0.0, 0.0, 0.0, 0.0, 0.0, 0.0, 0.0, 0.0, 0.0, 0.0, 0.0, 0.0, 0.0, 0.0, 0.0, 0.0, 0.0, 0.0, 0.0, 0.0, 0.0, 0.0, 0.0, 0.0, 0.0, 0.0, 0.0, 0.0, 0.0, 0.0, 0.0, 0.0, 0.0, 0.0, 0.0, 0.0, 0.0, 0.0, 0.0, 0.0, 0.0, 0.0, 0.0, 0.0, 0.0, 0.0, 0.0, 0.0, 0.0, 0.0, 0.0, 0.0, 0.0, 0.0, 0.0, 0.0, 0.0, 0.0, 0.0, 0.0, 0.0, 0.0, 0.0, 0.0, 0.0, 0.0, 0.0, 0.0, 0.0, 0.0, 0.0, 0.0, 0.0, 0.0, 0.0, 0.0, 0.0, 0.0, 0.0, 0.0, 0.0, 0.0, 0.0, 0.0, 0.0, 0.0, 0.0, 0.0, 0.0, 0.0, 0.0, 0.0, 0.0, 0.0, 0.0, 0.0, 0.0, 0.0, 0.0, 0.0, 0.0, 0.0, 0.0, 0.0, 0.0, 0.0, 0.0, 0.0, 0.0, 0.0, 0.0, 0.0, 0.0, 0.0, 0.0, 0.0, 0.0, 0.0, 0.0, 0.0, 0.0, 0.0, 0.0, 0.0, 0.0, 0.0, 0.0, 0.0, 0.0, 0.0, 0.0, 0.0, 0.0, 0.0, 0.0, 0.0, 0.0, 0.0, 0.0, 0.0, 0.0, 0.0, 0.0, 0.0, 0.0, 0.0, 0.0, 0.0, 0.0, 0.0, 0.0, 0.0, 0.0, 0.0, 0.0, 0.0, 0.0, 0.0, 0.0, 0.0, 0.0, 0.0, 0.0, 0.0, 0.0, 0.0, 0.0, 0.0, 0.0, 0.0, 0.0, 0.0, 0.0, 0.0, 0.0, 0.0, 0.0, 0.0, 0.0, 0.0, 0.0, 0.0, 0.0, 0.0, 0.0, 0.0, 0.0, 0.0, 0.0, 0.0, 0.0, 0.0, 0.0, 0.0, 0.0, 0.0, 0.0, 0.0, 0.0, 0.0, 0.0, 0.0, 0.0, 0.0, 0.0, 0.0, 0.0, 0.0, 0.0, 0.0, 0.0, 0.0, 0.0, 0.0, 0.0, 0.0, 0.0, 0.0, 0.0, 0.0, 0.0, 0.0, 0.0, 0.0, 0.0, 0.0, 0.0, 0.0, 0.0, 0.0, 0.0, 0.0, 0.0, 0.0, 0.0, 0.0, 0.0, 0.0, 0.0, 0.0, 0.0, 0.0, 0.0, 0.0, 0.0, 0.0, 0.0, 0.0, 0.0, 0.0, 0.0, 0.0, 0.0, 0.0, 0.0, 0.0, 0.0, 0.0, 0.0, 0.0, 0.0, 0.0, 0.0, 0.0, 0.0, 0.0, 0.0, 0.0, 0.0, 0.0, 0.0, 0.0, 0.0, 0.0, 0.0, 0.0, 0.0, 0.0, 0.0, 0.0, 0.0, 0.0, 0.0, 0.0, 0.0, 0.0, 0.0, 0.0, 0.0, 0.0, 0.0, 0.0, 0.0, 0.0, 0.0, 0.0, 0.0, 0.0, 0.0, 0.0, 0.0, 0.0, 0.0, 0.0, 0.0, 0.0, 0.0, 0.0, 0.0, 0.0, 0.0, 0.0, 0.0, 0.0, 0.0, 0.0, 0.0, 0.0, 0.0, 0.0, 0.0, 0.0, 0.0, 0.0, 0.0, 0.0, 0.0, 0.0, 0.0, 0.0, 0.0, 0.0, 0.0, 0.0])
me_circle.materials.append(mat_material_001)
me_circle.use_remesh_fix_poles = True
me_circle.use_remesh_preserve_attributes = False
me_circle.use_mirror_vertex_groups = False
me_circle.update()
me_sphere = bpy.data.meshes.new('Sphere')
me_sphere.from_pydata([(0.0, -0.133, 0.01465), (0.0, -0.482, 0.2012), (0.0, -0.5668, 0.3045), (0.0, -0.6298, 0.4223), (0.0, -0.6685, 0.5502), (0.0, -0.6816, 0.6832), (0.0, -0.6685, 0.8162), (0.0, -0.6298, 0.9454), (0.0, -0.5668, 1.069), (0.0, -0.482, 1.188), (0.0, -0.3787, 1.299), (-8.559e-10, -0.2481, 1.517), (0.05089, -0.1229, 0.01465), (0.09982, -0.241, 0.05344), (0.1449, -0.3499, 0.1164), (0.1845, -0.4453, 0.2012), (0.2169, -0.5236, 0.3045), (0.241, -0.5818, 0.4223), (0.2558, -0.6177, 0.5502), (0.2609, -0.6298, 0.6832), (0.2558, -0.6177, 0.8162), (0.241, -0.5818, 0.9454), (0.2169, -0.5236, 1.069), (0.1845, -0.4453, 1.188), (0.1449, -0.3499, 1.299), (0.09494, -0.2292, 1.517), (0.09403, -0.09403, 0.01465), (0.1845, -0.1845, 0.05344), (0.2678, -0.2678, 0.1164), (0.3408, -0.3408, 0.2012), (0.4008, -0.4008, 0.3045), (0.4453, -0.4453, 0.4223), (0.4727, -0.4727, 0.5502), (0.482, -0.482, 0.6832), (0.4727, -0.4727, 0.8162), (0.4453, -0.4453, 0.9454), (0.4008, -0.4008, 1.069), (0.3408, -0.3408, 1.188), (0.2678, -0.2678, 1.299), (0.1754, -0.1754, 1.517), (0.1229, -0.05089, 0.01465), (0.241, -0.09982, 0.05344), (0.3499, -0.1449, 0.1164), (0.4453, -0.1845, 0.2012), (0.5236, -0.2169, 0.3045), (0.5818, -0.241, 0.4223), (0.6177, -0.2558, 0.5502), (0.6298, -0.2609, 0.6832), (0.6177, -0.2558, 0.8162), (0.5818, -0.241, 0.9454), (0.5236, -0.2169, 1.069), (0.4453, -0.1845, 1.188), (0.3499, -0.1449, 1.299), (0.2292, -0.09494, 1.517), (0.133, 2.249e-07, 0.01465), (0.2609, 2.377e-07, 0.05344), (0.3787, 2.172e-07, 0.1164), (0.482, 1.997e-07, 0.2012), (0.5668, 1.762e-07, 0.3045), (0.6298, 1.175e-07, 0.4223), (0.6685, 7.583e-08, 0.5502), (0.6816, 7.313e-08, 0.6832), (0.6685, -1.083e-08, 0.8162), (0.6298, -1.231e-08, 0.9454), (0.5668, -7.279e-08, 1.069), (0.482, -1.219e-07, 1.188), (0.3787, -1.681e-07, 1.299), (0.2481, -2.329e-07, 1.517), (0.1229, 0.05089, 0.01465), (0.241, 0.09982, 0.05344), (0.3499, 0.1449, 0.1164), (0.4453, 0.1845, 0.2012), (0.5236, 0.2169, 0.3045), (0.5818, 0.241, 0.4223), (0.6177, 0.2558, 0.5502), (0.6298, 0.2609, 0.6832), (0.6177, 0.2558, 0.8162), (0.5818, 0.241, 0.9454), (0.5236, 0.2169, 1.069), (0.4453, 0.1845, 1.188), (0.3499, 0.1449, 1.299), (0.2292, 0.09494, 1.517), (0.09403, 0.09403, 0.01465), (0.1845, 0.1845, 0.05344), (0.2678, 0.2678, 0.1164), (0.3408, 0.3408, 0.2012), (0.4008, 0.4008, 0.3045), (0.4453, 0.4453, 0.4223), (0.4727, 0.4727, 0.5502), (0.482, 0.482, 0.6832), (0.4727, 0.4727, 0.8162), (0.4453, 0.4453, 0.9454), (0.4008, 0.4008, 1.069), (0.3408, 0.3408, 1.188), (0.2678, 0.2678, 1.299), (0.1754, 0.1754, 1.517), (0.05089, 0.1229, 0.01465), (0.09982, 0.241, 0.05344), (0.1449, 0.3499, 0.1164), (0.1845, 0.4453, 0.2012), (0.2169, 0.5236, 0.3045), (0.241, 0.5818, 0.4223), (0.2558, 0.6177, 0.5502), (0.2609, 0.6298, 0.6832), (0.2558, 0.6177, 0.8162), (0.241, 0.5818, 0.9454), (0.2169, 0.5236, 1.069), (0.1845, 0.4453, 1.188), (0.1449, 0.3499, 1.299), (0.09494, 0.2292, 1.517), (-4.705e-08, 0.133, 0.01465), (-7.752e-08, 0.2609, 0.05344), (-9.783e-08, 0.3787, 0.1164), (-5.721e-08, 0.482, 0.2012), (-1.588e-07, 0.5668, 0.3045), (-1.385e-07, 0.6298, 0.4223), (-9.783e-08, 0.6685, 0.5502), (-1.588e-07, 0.6816, 0.6832), (-9.783e-08, 0.6685, 0.8162), (-1.791e-07, 0.6298, 0.9454), (-1.588e-07, 0.5668, 1.069), (-5.721e-08, 0.482, 1.188), (-1.08e-07, 0.3787, 1.299), (-1.132e-07, 0.2481, 1.517), (-0.05089, 0.1229, 0.01465), (-0.09982, 0.241, 0.05344), (-0.1449, 0.3499, 0.1164), (-0.1845, 0.4453, 0.2012), (-0.2169, 0.5236, 0.3045), (-0.241, 0.5818, 0.4223), (-0.2558, 0.6177, 0.5502), (-0.2609, 0.6298, 0.6832), (-0.2558, 0.6177, 0.8162), (-0.241, 0.5818, 0.9454), (-0.2169, 0.5236, 1.069), (-0.1845, 0.4453, 1.188), (-0.1449, 0.3499, 1.299), (-0.09494, 0.2292, 1.517), (-0.09403, 0.09403, 0.01465), (-0.1845, 0.1845, 0.05344), (-0.2678, 0.2678, 0.1164), (-0.3408, 0.3408, 0.2012), (-0.4008, 0.4008, 0.3045), (-0.4453, 0.4453, 0.4223), (-0.4727, 0.4727, 0.5502), (-0.482, 0.482, 0.6832), (-0.4727, 0.4727, 0.8162), (-0.4453, 0.4453, 0.9454), (-0.4008, 0.4008, 1.069), (-0.3408, 0.3408, 1.188), (-0.2678, 0.2678, 1.299), (-0.1754, 0.1754, 1.517), (-2.052e-07, 3.01e-07, 0.001552), (-0.1229, 0.05089, 0.01465), (-0.241, 0.09982, 0.05344), (-0.3499, 0.1449, 0.1164), (-0.4453, 0.1845, 0.2012), (-0.5236, 0.2169, 0.3045), (-0.5818, 0.241, 0.4223), (-0.6177, 0.2558, 0.5502), (-0.6298, 0.2609, 0.6832), (-0.6177, 0.2558, 0.8162), (-0.5818, 0.241, 0.9454), (-0.5236, 0.2169, 1.069), (-0.4453, 0.1845, 1.188), (-0.3499, 0.1449, 1.299), (-0.2292, 0.09494, 1.517), (-0.133, 1.538e-07, 0.01465), (-0.2609, 9.55e-08, 0.05344), (-0.3787, 3.876e-09, 0.1164), (-0.482, -1.359e-08, 0.2012), (-0.5668, -1.691e-07, 0.3045), (-0.6298, -1.669e-07, 0.4223), (-0.6685, -1.476e-07, 0.5502), (-0.6816, -2.722e-07, 0.6832), (-0.6685, -2.343e-07, 0.8162), (-0.6298, -3.577e-07, 0.9454), (-0.5668, -4.181e-07, 1.069), (-0.482, -3.352e-07, 1.188), (-0.3787, -3.814e-07, 1.299), (-0.2481, -4.261e-07, 1.517), (-0.1229, -0.05089, 0.01465), (-0.241, -0.09982, 0.05344), (-0.3499, -0.1449, 0.1164), (-0.4453, -0.1845, 0.2012), (-0.5236, -0.2169, 0.3045), (-0.5818, -0.241, 0.4223), (-0.6177, -0.2558, 0.5502), (-0.6298, -0.2609, 0.6832), (-0.6177, -0.2558, 0.8162), (-0.5818, -0.241, 0.9454), (-0.5236, -0.2169, 1.069), (-0.4453, -0.1845, 1.188), (-0.3499, -0.1449, 1.299), (-0.2292, -0.09494, 1.517), (-0.09403, -0.09403, 0.01465), (-0.1845, -0.1845, 0.05344), (-0.2678, -0.2678, 0.1164), (-0.3408, -0.3408, 0.2012), (-0.4008, -0.4008, 0.3045), (-0.4453, -0.4453, 0.4223), (-0.4727, -0.4727, 0.5502), (-0.482, -0.482, 0.6832), (-0.4727, -0.4727, 0.8162), (-0.4453, -0.4453, 0.9454), (-0.4008, -0.4008, 1.069), (-0.3408, -0.3408, 1.188), (-0.2678, -0.2678, 1.299), (-0.1754, -0.1754, 1.517), (-0.05089, -0.1229, 0.01465), (-0.09982, -0.241, 0.05344), (-0.1449, -0.3499, 0.1164), (-0.1845, -0.4453, 0.2012), (-0.2169, -0.5236, 0.3045), (-0.241, -0.5818, 0.4223), (-0.2558, -0.6177, 0.5502), (-0.2609, -0.6298, 0.6832), (-0.2558, -0.6177, 0.8162), (-0.241, -0.5818, 0.9454), (-0.2169, -0.5236, 1.069), (-0.1845, -0.4453, 1.188), (-0.1449, -0.3499, 1.299), (-0.09494, -0.2292, 1.517), (1.053e-07, -0.2609, 0.05344), (2.272e-07, -0.3787, 0.1164), (-3.58e-09, -0.2073, 1.618), (0.07934, -0.1915, 1.618), (0.1466, -0.1466, 1.618), (0.1915, -0.07934, 1.618), (0.2073, -2.775e-07, 1.618), (0.1915, 0.07934, 1.618), (0.1466, 0.1466, 1.618), (0.07934, 0.1915, 1.618), (-9.748e-08, 0.2073, 1.618), (-0.07934, 0.1915, 1.618), (-0.1466, 0.1466, 1.618), (-0.1915, 0.07934, 1.618), (-0.2073, -4.39e-07, 1.618), (-0.1915, -0.07934, 1.618), (-0.1466, -0.1466, 1.618), (-0.07934, -0.1915, 1.618), (-3.409e-09, -0.2125, 1.952), (0.08133, -0.1963, 1.952), (0.1503, -0.1503, 1.952), (0.1963, 0.08133, 1.952), (0.1503, 0.1503, 1.952), (-0.1503, 0.1503, 1.952), (-0.2125, -5.594e-07, 1.952), (-0.1503, -0.1503, 1.952), (-0.08133, -0.1963, 1.952), (0.1963, -0.08133, 1.952), (0.2125, -3.939e-07, 1.952), (0.08133, 0.1963, 1.952), (-9.967e-08, 0.2125, 1.952), (-0.08133, 0.1963, 1.952), (-0.1963, 0.08133, 1.952), (-0.1963, -0.08133, 1.952)], [], [(4, 3, 17, 18), (5, 4, 18, 19), (0, 152, 12), (6, 5, 19, 20), (223, 0, 12, 13), (7, 6, 20, 21), (224, 223, 13, 14), (8, 7, 21, 22), (1, 224, 14, 15), (9, 8, 22, 23), (2, 1, 15, 16), (10, 9, 23, 24), (3, 2, 16, 17), (11, 10, 24, 25), (17, 16, 30, 31), (25, 24, 38, 39), (18, 17, 31, 32), (19, 18, 32, 33), (12, 152, 26), (20, 19, 33, 34), (13, 12, 26, 27), (21, 20, 34, 35), (14, 13, 27, 28), (22, 21, 35, 36), (15, 14, 28, 29), (23, 22, 36, 37), (16, 15, 29, 30), (24, 23, 37, 38), (35, 34, 48, 49), (28, 27, 41, 42), (36, 35, 49, 50), (29, 28, 42, 43), (37, 36, 50, 51), (30, 29, 43, 44), (38, 37, 51, 52), (31, 30, 44, 45), (39, 38, 52, 53), (32, 31, 45, 46), (33, 32, 46, 47), (26, 152, 40), (34, 33, 47, 48), (27, 26, 40, 41), (53, 52, 66, 67), (46, 45, 59, 60), (47, 46, 60, 61), (40, 152, 54), (48, 47, 61, 62), (41, 40, 54, 55), (49, 48, 62, 63), (42, 41, 55, 56), (50, 49, 63, 64), (43, 42, 56, 57), (51, 50, 64, 65), (44, 43, 57, 58), (52, 51, 65, 66), (45, 44, 58, 59), (56, 55, 69, 70), (64, 63, 77, 78), (57, 56, 70, 71), (65, 64, 78, 79), (58, 57, 71, 72), (66, 65, 79, 80), (59, 58, 72, 73), (67, 66, 80, 81), (60, 59, 73, 74), (61, 60, 74, 75), (54, 152, 68), (62, 61, 75, 76), (55, 54, 68, 69), (63, 62, 76, 77), (74, 73, 87, 88), (75, 74, 88, 89), (68, 152, 82), (76, 75, 89, 90), (69, 68, 82, 83), (77, 76, 90, 91), (70, 69, 83, 84), (78, 77, 91, 92), (71, 70, 84, 85), (79, 78, 92, 93), (72, 71, 85, 86), (80, 79, 93, 94), (73, 72, 86, 87), (81, 80, 94, 95), (92, 91, 105, 106), (85, 84, 98, 99), (93, 92, 106, 107), (86, 85, 99, 100), (94, 93, 107, 108), (87, 86, 100, 101), (95, 94, 108, 109), (88, 87, 101, 102), (89, 88, 102, 103), (82, 152, 96), (90, 89, 103, 104), (83, 82, 96, 97), (91, 90, 104, 105), (84, 83, 97, 98), (103, 102, 116, 117), (96, 152, 110), (104, 103, 117, 118), (97, 96, 110, 111), (105, 104, 118, 119), (98, 97, 111, 112), (106, 105, 119, 120), (99, 98, 112, 113), (107, 106, 120, 121), (100, 99, 113, 114), (108, 107, 121, 122), (101, 100, 114, 115), (109, 108, 122, 123), (102, 101, 115, 116), (121, 120, 134, 135), (114, 113, 127, 128), (122, 121, 135, 136), (115, 114, 128, 129), (123, 122, 136, 137), (116, 115, 129, 130), (117, 116, 130, 131), (110, 152, 124), (118, 117, 131, 132), (111, 110, 124, 125), (119, 118, 132, 133), (112, 111, 125, 126), (120, 119, 133, 134), (113, 112, 126, 127), (124, 152, 138), (132, 131, 145, 146), (125, 124, 138, 139), (133, 132, 146, 147), (126, 125, 139, 140), (134, 133, 147, 148), (127, 126, 140, 141), (135, 134, 148, 149), (128, 127, 141, 142), (136, 135, 149, 150), (129, 128, 142, 143), (137, 136, 150, 151), (130, 129, 143, 144), (131, 130, 144, 145), (142, 141, 156, 157), (150, 149, 164, 165), (143, 142, 157, 158), (151, 150, 165, 166), (144, 143, 158, 159), (145, 144, 159, 160), (138, 152, 153), (146, 145, 160, 161), (139, 138, 153, 154), (147, 146, 161, 162), (140, 139, 154, 155), (148, 147, 162, 163), (141, 140, 155, 156), (149, 148, 163, 164), (161, 160, 174, 175), (154, 153, 167, 168), (162, 161, 175, 176), (155, 154, 168, 169), (163, 162, 176, 177), (156, 155, 169, 170), (164, 163, 177, 178), (157, 156, 170, 171), (165, 164, 178, 179), (158, 157, 171, 172), (166, 165, 179, 180), (159, 158, 172, 173), (160, 159, 173, 174), (153, 152, 167), (179, 178, 192, 193), (172, 171, 185, 186), (180, 179, 193, 194), (173, 172, 186, 187), (174, 173, 187, 188), (167, 152, 181), (175, 174, 188, 189), (168, 167, 181, 182), (176, 175, 189, 190), (169, 168, 182, 183), (177, 176, 190, 191), (170, 169, 183, 184), (178, 177, 191, 192), (171, 170, 184, 185), (182, 181, 195, 196), (190, 189, 203, 204), (183, 182, 196, 197), (191, 190, 204, 205), (184, 183, 197, 198), (192, 191, 205, 206), (185, 184, 198, 199), (193, 192, 206, 207), (186, 185, 199, 200), (194, 193, 207, 208), (187, 186, 200, 201), (188, 187, 201, 202), (181, 152, 195), (189, 188, 202, 203), (200, 199, 213, 214), (208, 207, 221, 222), (201, 200, 214, 215), (202, 201, 215, 216), (195, 152, 209), (203, 202, 216, 217), (196, 195, 209, 210), (204, 203, 217, 218), (197, 196, 210, 211), (205, 204, 218, 219), (198, 197, 211, 212), (206, 205, 219, 220), (199, 198, 212, 213), (207, 206, 220, 221), (218, 217, 6, 7), (211, 210, 223, 224), (219, 218, 7, 8), (212, 211, 224, 1), (220, 219, 8, 9), (213, 212, 1, 2), (221, 220, 9, 10), (214, 213, 2, 3), (222, 221, 10, 11), (215, 214, 3, 4), (216, 215, 4, 5), (209, 152, 0), (217, 216, 5, 6), (210, 209, 0, 223), (67, 81, 230, 229), (166, 180, 237, 236), (25, 39, 227, 226), (53, 67, 229, 228), (95, 109, 232, 231), (123, 137, 234, 233), (194, 208, 239, 238), (222, 11, 225, 240), (151, 166, 236, 235), (180, 194, 238, 237), (137, 151, 235, 234), (208, 222, 240, 239), (81, 95, 231, 230), (109, 123, 233, 232), (11, 25, 226, 225), (39, 53, 228, 227), (225, 226, 242, 241), (240, 225, 241, 249), (233, 234, 254, 253), (226, 227, 243, 242), (234, 235, 246, 254), (227, 228, 250, 243), (235, 236, 255, 246), (228, 229, 251, 250), (236, 237, 247, 255), (229, 230, 244, 251), (237, 238, 256, 247), (230, 231, 245, 244), (238, 239, 248, 256), (231, 232, 252, 245), (239, 240, 249, 248), (232, 233, 253, 252)])
me_sphere.polygons.foreach_set('use_smooth', [True] * 256)
_uv = me_sphere.uv_layers.new(name='UVMap')
_uv.uv.foreach_set('vector', [0.75, 0.5625, 0.75, 0.625, 0.6875, 0.625, 0.6875, 0.5625, 0.75, 0.5, 0.75, 0.5625, 0.6875, 0.5625, 0.6875, 0.5, 0.75, 0.9375, 0.7188, 1.0, 0.6875, 0.9375, 0.75, 0.4375, 0.75, 0.5, 0.6875, 0.5, 0.6875, 0.4375, 0.75, 0.875, 0.75, 0.9375, 0.6875, 0.9375, 0.6875, 0.875, 0.75, 0.375, 0.75, 0.4375, 0.6875, 0.4375, 0.6875, 0.375, 0.75, 0.8125, 0.75, 0.875, 0.6875, 0.875, 0.6875, 0.8125, 0.75, 0.3125, 0.75, 0.375, 0.6875, 0.375, 0.6875, 0.3125, 0.75, 0.75, 0.75, 0.8125, 0.6875, 0.8125, 0.6875, 0.75, 0.75, 0.25, 0.75, 0.3125, 0.6875, 0.3125, 0.6875, 0.25, 0.75, 0.6875, 0.75, 0.75, 0.6875, 0.75, 0.6875, 0.6875, 0.75, 0.1875, 0.75, 0.25, 0.6875, 0.25, 0.6875, 0.1875, 0.75, 0.625, 0.75, 0.6875, 0.6875, 0.6875, 0.6875, 0.625, 0.75, 0.125, 0.75, 0.1875, 0.6875, 0.1875, 0.6875, 0.125, 0.6875, 0.625, 0.6875, 0.6875, 0.625, 0.6875, 0.625, 0.625, 0.6875, 0.125, 0.6875, 0.1875, 0.625, 0.1875, 0.625, 0.125, 0.6875, 0.5625, 0.6875, 0.625, 0.625, 0.625, 0.625, 0.5625, 0.6875, 0.5, 0.6875, 0.5625, 0.625, 0.5625, 0.625, 0.5, 0.6875, 0.9375, 0.6562, 1.0, 0.625, 0.9375, 0.6875, 0.4375, 0.6875, 0.5, 0.625, 0.5, 0.625, 0.4375, 0.6875, 0.875, 0.6875, 0.9375, 0.625, 0.9375, 0.625, 0.875, 0.6875, 0.375, 0.6875, 0.4375, 0.625, 0.4375, 0.625, 0.375, 0.6875, 0.8125, 0.6875, 0.875, 0.625, 0.875, 0.625, 0.8125, 0.6875, 0.3125, 0.6875, 0.375, 0.625, 0.375, 0.625, 0.3125, 0.6875, 0.75, 0.6875, 0.8125, 0.625, 0.8125, 0.625, 0.75, 0.6875, 0.25, 0.6875, 0.3125, 0.625, 0.3125, 0.625, 0.25, 0.6875, 0.6875, 0.6875, 0.75, 0.625, 0.75, 0.625, 0.6875, 0.6875, 0.1875, 0.6875, 0.25, 0.625, 0.25, 0.625, 0.1875, 0.625, 0.375, 0.625, 0.4375, 0.5625, 0.4375, 0.5625, 0.375, 0.625, 0.8125, 0.625, 0.875, 0.5625, 0.875, 0.5625, 0.8125, 0.625, 0.3125, 0.625, 0.375, 0.5625, 0.375, 0.5625, 0.3125, 0.625, 0.75, 0.625, 0.8125, 0.5625, 0.8125, 0.5625, 0.75, 0.625, 0.25, 0.625, 0.3125, 0.5625, 0.3125, 0.5625, 0.25, 0.625, 0.6875, 0.625, 0.75, 0.5625, 0.75, 0.5625, 0.6875, 0.625, 0.1875, 0.625, 0.25, 0.5625, 0.25, 0.5625, 0.1875, 0.625, 0.625, 0.625, 0.6875, 0.5625, 0.6875, 0.5625, 0.625, 0.625, 0.125, 0.625, 0.1875, 0.5625, 0.1875, 0.5625, 0.125, 0.625, 0.5625, 0.625, 0.625, 0.5625, 0.625, 0.5625, 0.5625, 0.625, 0.5, 0.625, 0.5625, 0.5625, 0.5625, 0.5625, 0.5, 0.625, 0.9375, 0.5937, 1.0, 0.5625, 0.9375, 0.625, 0.4375, 0.625, 0.5, 0.5625, 0.5, 0.5625, 0.4375, 0.625, 0.875, 0.625, 0.9375, 0.5625, 0.9375, 0.5625, 0.875, 0.5625, 0.125, 0.5625, 0.1875, 0.5, 0.1875, 0.5, 0.125, 0.5625, 0.5625, 0.5625, 0.625, 0.5, 0.625, 0.5, 0.5625, 0.5625, 0.5, 0.5625, 0.5625, 0.5, 0.5625, 0.5, 0.5, 0.5625, 0.9375, 0.5312, 1.0, 0.5, 0.9375, 0.5625, 0.4375, 0.5625, 0.5, 0.5, 0.5, 0.5, 0.4375, 0.5625, 0.875, 0.5625, 0.9375, 0.5, 0.9375, 0.5, 0.875, 0.5625, 0.375, 0.5625, 0.4375, 0.5, 0.4375, 0.5, 0.375, 0.5625, 0.8125, 0.5625, 0.875, 0.5, 0.875, 0.5, 0.8125, 0.5625, 0.3125, 0.5625, 0.375, 0.5, 0.375, 0.5, 0.3125, 0.5625, 0.75, 0.5625, 0.8125, 0.5, 0.8125, 0.5, 0.75, 0.5625, 0.25, 0.5625, 0.3125, 0.5, 0.3125, 0.5, 0.25, 0.5625, 0.6875, 0.5625, 0.75, 0.5, 0.75, 0.5, 0.6875, 0.5625, 0.1875, 0.5625, 0.25, 0.5, 0.25, 0.5, 0.1875, 0.5625, 0.625, 0.5625, 0.6875, 0.5, 0.6875, 0.5, 0.625, 0.5, 0.8125, 0.5, 0.875, 0.4375, 0.875, 0.4375, 0.8125, 0.5, 0.3125, 0.5, 0.375, 0.4375, 0.375, 0.4375, 0.3125, 0.5, 0.75, 0.5, 0.8125, 0.4375, 0.8125, 0.4375, 0.75, 0.5, 0.25, 0.5, 0.3125, 0.4375, 0.3125, 0.4375, 0.25, 0.5, 0.6875, 0.5, 0.75, 0.4375, 0.75, 0.4375, 0.6875, 0.5, 0.1875, 0.5, 0.25, 0.4375, 0.25, 0.4375, 0.1875, 0.5, 0.625, 0.5, 0.6875, 0.4375, 0.6875, 0.4375, 0.625, 0.5, 0.125, 0.5, 0.1875, 0.4375, 0.1875, 0.4375, 0.125, 0.5, 0.5625, 0.5, 0.625, 0.4375, 0.625, 0.4375, 0.5625, 0.5, 0.5, 0.5, 0.5625, 0.4375, 0.5625, 0.4375, 0.5, 0.5, 0.9375, 0.4687, 1.0, 0.4375, 0.9375, 0.5, 0.4375, 0.5, 0.5, 0.4375, 0.5, 0.4375, 0.4375, 0.5, 0.875, 0.5, 0.9375, 0.4375, 0.9375, 0.4375, 0.875, 0.5, 0.375, 0.5, 0.4375, 0.4375, 0.4375, 0.4375, 0.375, 0.4375, 0.5625, 0.4375, 0.625, 0.375, 0.625, 0.375, 0.5625, 0.4375, 0.5, 0.4375, 0.5625, 0.375, 0.5625, 0.375, 0.5, 0.4375, 0.9375, 0.4062, 1.0, 0.375, 0.9375, 0.4375, 0.4375, 0.4375, 0.5, 0.375, 0.5, 0.375, 0.4375, 0.4375, 0.875, 0.4375, 0.9375, 0.375, 0.9375, 0.375, 0.875, 0.4375, 0.375, 0.4375, 0.4375, 0.375, 0.4375, 0.375, 0.375, 0.4375, 0.8125, 0.4375, 0.875, 0.375, 0.875, 0.375, 0.8125, 0.4375, 0.3125, 0.4375, 0.375, 0.375, 0.375, 0.375, 0.3125, 0.4375, 0.75, 0.4375, 0.8125, 0.375, 0.8125, 0.375, 0.75, 0.4375, 0.25, 0.4375, 0.3125, 0.375, 0.3125, 0.375, 0.25, 0.4375, 0.6875, 0.4375, 0.75, 0.375, 0.75, 0.375, 0.6875, 0.4375, 0.1875, 0.4375, 0.25, 0.375, 0.25, 0.375, 0.1875, 0.4375, 0.625, 0.4375, 0.6875, 0.375, 0.6875, 0.375, 0.625, 0.4375, 0.125, 0.4375, 0.1875, 0.375, 0.1875, 0.375, 0.125, 0.375, 0.3125, 0.375, 0.375, 0.3125, 0.375, 0.3125, 0.3125, 0.375, 0.75, 0.375, 0.8125, 0.3125, 0.8125, 0.3125, 0.75, 0.375, 0.25, 0.375, 0.3125, 0.3125, 0.3125, 0.3125, 0.25, 0.375, 0.6875, 0.375, 0.75, 0.3125, 0.75, 0.3125, 0.6875, 0.375, 0.1875, 0.375, 0.25, 0.3125, 0.25, 0.3125, 0.1875, 0.375, 0.625, 0.375, 0.6875, 0.3125, 0.6875, 0.3125, 0.625, 0.375, 0.125, 0.375, 0.1875, 0.3125, 0.1875, 0.3125, 0.125, 0.375, 0.5625, 0.375, 0.625, 0.3125, 0.625, 0.3125, 0.5625, 0.375, 0.5, 0.375, 0.5625, 0.3125, 0.5625, 0.3125, 0.5, 0.375, 0.9375, 0.3437, 1.0, 0.3125, 0.9375, 0.375, 0.4375, 0.375, 0.5, 0.3125, 0.5, 0.3125, 0.4375, 0.375, 0.875, 0.375, 0.9375, 0.3125, 0.9375, 0.3125, 0.875, 0.375, 0.375, 0.375, 0.4375, 0.3125, 0.4375, 0.3125, 0.375, 0.375, 0.8125, 0.375, 0.875, 0.3125, 0.875, 0.3125, 0.8125, 0.3125, 0.5, 0.3125, 0.5625, 0.25, 0.5625, 0.25, 0.5, 0.3125, 0.9375, 0.2812, 1.0, 0.25, 0.9375, 0.3125, 0.4375, 0.3125, 0.5, 0.25, 0.5, 0.25, 0.4375, 0.3125, 0.875, 0.3125, 0.9375, 0.25, 0.9375, 0.25, 0.875, 0.3125, 0.375, 0.3125, 0.4375, 0.25, 0.4375, 0.25, 0.375, 0.3125, 0.8125, 0.3125, 0.875, 0.25, 0.875, 0.25, 0.8125, 0.3125, 0.3125, 0.3125, 0.375, 0.25, 0.375, 0.25, 0.3125, 0.3125, 0.75, 0.3125, 0.8125, 0.25, 0.8125, 0.25, 0.75, 0.3125, 0.25, 0.3125, 0.3125, 0.25, 0.3125, 0.25, 0.25, 0.3125, 0.6875, 0.3125, 0.75, 0.25, 0.75, 0.25, 0.6875, 0.3125, 0.1875, 0.3125, 0.25, 0.25, 0.25, 0.25, 0.1875, 0.3125, 0.625, 0.3125, 0.6875, 0.25, 0.6875, 0.25, 0.625, 0.3125, 0.125, 0.3125, 0.1875, 0.25, 0.1875, 0.25, 0.125, 0.3125, 0.5625, 0.3125, 0.625, 0.25, 0.625, 0.25, 0.5625, 0.25, 0.25, 0.25, 0.3125, 0.1875, 0.3125, 0.1875, 0.25, 0.25, 0.6875, 0.25, 0.75, 0.1875, 0.75, 0.1875, 0.6875, 0.25, 0.1875, 0.25, 0.25, 0.1875, 0.25, 0.1875, 0.1875, 0.25, 0.625, 0.25, 0.6875, 0.1875, 0.6875, 0.1875, 0.625, 0.25, 0.125, 0.25, 0.1875, 0.1875, 0.1875, 0.1875, 0.125, 0.25, 0.5625, 0.25, 0.625, 0.1875, 0.625, 0.1875, 0.5625, 0.25, 0.5, 0.25, 0.5625, 0.1875, 0.5625, 0.1875, 0.5, 0.25, 0.9375, 0.2187, 1.0, 0.1875, 0.9375, 0.25, 0.4375, 0.25, 0.5, 0.1875, 0.5, 0.1875, 0.4375, 0.25, 0.875, 0.25, 0.9375, 0.1875, 0.9375, 0.1875, 0.875, 0.25, 0.375, 0.25, 0.4375, 0.1875, 0.4375, 0.1875, 0.375, 0.25, 0.8125, 0.25, 0.875, 0.1875, 0.875, 0.1875, 0.8125, 0.25, 0.3125, 0.25, 0.375, 0.1875, 0.375, 0.1875, 0.3125, 0.25, 0.75, 0.25, 0.8125, 0.1875, 0.8125, 0.1875, 0.75, 0.1875, 0.9375, 0.1563, 1.0, 0.125, 0.9375, 0.1875, 0.4375, 0.1875, 0.5, 0.125, 0.5, 0.125, 0.4375, 0.1875, 0.875, 0.1875, 0.9375, 0.125, 0.9375, 0.125, 0.875, 0.1875, 0.375, 0.1875, 0.4375, 0.125, 0.4375, 0.125, 0.375, 0.1875, 0.8125, 0.1875, 0.875, 0.125, 0.875, 0.125, 0.8125, 0.1875, 0.3125, 0.1875, 0.375, 0.125, 0.375, 0.125, 0.3125, 0.1875, 0.75, 0.1875, 0.8125, 0.125, 0.8125, 0.125, 0.75, 0.1875, 0.25, 0.1875, 0.3125, 0.125, 0.3125, 0.125, 0.25, 0.1875, 0.6875, 0.1875, 0.75, 0.125, 0.75, 0.125, 0.6875, 0.1875, 0.1875, 0.1875, 0.25, 0.125, 0.25, 0.125, 0.1875, 0.1875, 0.625, 0.1875, 0.6875, 0.125, 0.6875, 0.125, 0.625, 0.1875, 0.125, 0.1875, 0.1875, 0.125, 0.1875, 0.125, 0.125, 0.1875, 0.5625, 0.1875, 0.625, 0.125, 0.625, 0.125, 0.5625, 0.1875, 0.5, 0.1875, 0.5625, 0.125, 0.5625, 0.125, 0.5, 0.125, 0.6875, 0.125, 0.75, 0.0625, 0.75, 0.0625, 0.6875, 0.125, 0.1875, 0.125, 0.25, 0.0625, 0.25, 0.0625, 0.1875, 0.125, 0.625, 0.125, 0.6875, 0.0625, 0.6875, 0.0625, 0.625, 0.125, 0.125, 0.125, 0.1875, 0.0625, 0.1875, 0.0625, 0.125, 0.125, 0.5625, 0.125, 0.625, 0.0625, 0.625, 0.0625, 0.5625, 0.125, 0.5, 0.125, 0.5625, 0.0625, 0.5625, 0.0625, 0.5, 0.125, 0.9375, 0.09375, 1.0, 0.0625, 0.9375, 0.125, 0.4375, 0.125, 0.5, 0.0625, 0.5, 0.0625, 0.4375, 0.125, 0.875, 0.125, 0.9375, 0.0625, 0.9375, 0.0625, 0.875, 0.125, 0.375, 0.125, 0.4375, 0.0625, 0.4375, 0.0625, 0.375, 0.125, 0.8125, 0.125, 0.875, 0.0625, 0.875, 0.0625, 0.8125, 0.125, 0.3125, 0.125, 0.375, 0.0625, 0.375, 0.0625, 0.3125, 0.125, 0.75, 0.125, 0.8125, 0.0625, 0.8125, 0.0625, 0.75, 0.125, 0.25, 0.125, 0.3125, 0.0625, 0.3125, 0.0625, 0.25, 0.0625, 0.4375, 0.0625, 0.5, 0.0, 0.5, 2.98e-08, 0.4375, 0.0625, 0.875, 0.0625, 0.9375, 2.384e-07, 0.9375, 8.941e-08, 0.875, 0.0625, 0.375, 0.0625, 0.4375, 2.98e-08, 0.4375, 0.0, 0.375, 0.0625, 0.8125, 0.0625, 0.875, 8.941e-08, 0.875, 2.98e-08, 0.8125, 0.0625, 0.3125, 0.0625, 0.375, 0.0, 0.375, 0.0, 0.3125, 0.0625, 0.75, 0.0625, 0.8125, 2.98e-08, 0.8125, 2.98e-08, 0.75, 0.0625, 0.25, 0.0625, 0.3125, 0.0, 0.3125, 2.98e-08, 0.25, 0.0625, 0.6875, 0.0625, 0.75, 2.98e-08, 0.75, 0.0, 0.6875, 0.0625, 0.1875, 0.0625, 0.25, 2.98e-08, 0.25, 2.98e-08, 0.1875, 0.0625, 0.625, 0.0625, 0.6875, 0.0, 0.6875, 0.0, 0.625, 0.0625, 0.125, 0.0625, 0.1875, 2.98e-08, 0.1875, 2.98e-08, 0.125, 0.0625, 0.5625, 0.0625, 0.625, 0.0, 0.625, 2.98e-08, 0.5625, 0.0625, 0.5, 0.0625, 0.5625, 2.98e-08, 0.5625, 0.0, 0.5, 0.0625, 0.9375, 0.03125, 1.0, 2.384e-07, 0.9375, 1.0, 0.1875, 1.0, 0.25, 0.9375, 0.25, 0.9375, 0.1875, 1.0, 0.625, 1.0, 0.6875, 0.9375, 0.6875, 0.9375, 0.625, 1.0, 0.125, 1.0, 0.1875, 0.9375, 0.1875, 0.9375, 0.125, 1.0, 0.5625, 1.0, 0.625, 0.9375, 0.625, 0.9375, 0.5625, 1.0, 0.5, 1.0, 0.5625, 0.9375, 0.5625, 0.9375, 0.5, 1.0, 0.9375, 0.9688, 1.0, 0.9375, 0.9375, 1.0, 0.4375, 1.0, 0.5, 0.9375, 0.5, 0.9375, 0.4375, 1.0, 0.875, 1.0, 0.9375, 0.9375, 0.9375, 0.9375, 0.875, 1.0, 0.375, 1.0, 0.4375, 0.9375, 0.4375, 0.9375, 0.375, 1.0, 0.8125, 1.0, 0.875, 0.9375, 0.875, 0.9375, 0.8125, 1.0, 0.3125, 1.0, 0.375, 0.9375, 0.375, 0.9375, 0.3125, 1.0, 0.75, 1.0, 0.8125, 0.9375, 0.8125, 0.9375, 0.75, 1.0, 0.25, 1.0, 0.3125, 0.9375, 0.3125, 0.9375, 0.25, 1.0, 0.6875, 1.0, 0.75, 0.9375, 0.75, 0.9375, 0.6875, 0.9375, 0.875, 0.9375, 0.9375, 0.875, 0.9375, 0.875, 0.875, 0.9375, 0.375, 0.9375, 0.4375, 0.875, 0.4375, 0.875, 0.375, 0.9375, 0.8125, 0.9375, 0.875, 0.875, 0.875, 0.875, 0.8125, 0.9375, 0.3125, 0.9375, 0.375, 0.875, 0.375, 0.875, 0.3125, 0.9375, 0.75, 0.9375, 0.8125, 0.875, 0.8125, 0.875, 0.75, 0.9375, 0.25, 0.9375, 0.3125, 0.875, 0.3125, 0.875, 0.25, 0.9375, 0.6875, 0.9375, 0.75, 0.875, 0.75, 0.875, 0.6875, 0.9375, 0.1875, 0.9375, 0.25, 0.875, 0.25, 0.875, 0.1875, 0.9375, 0.625, 0.9375, 0.6875, 0.875, 0.6875, 0.875, 0.625, 0.9375, 0.125, 0.9375, 0.1875, 0.875, 0.1875, 0.875, 0.125, 0.9375, 0.5625, 0.9375, 0.625, 0.875, 0.625, 0.875, 0.5625, 0.9375, 0.5, 0.9375, 0.5625, 0.875, 0.5625, 0.875, 0.5, 0.9375, 0.9375, 0.9063, 1.0, 0.875, 0.9375, 0.9375, 0.4375, 0.9375, 0.5, 0.875, 0.5, 0.875, 0.4375, 0.875, 0.625, 0.875, 0.6875, 0.8125, 0.6875, 0.8125, 0.625, 0.875, 0.125, 0.875, 0.1875, 0.8125, 0.1875, 0.8125, 0.125, 0.875, 0.5625, 0.875, 0.625, 0.8125, 0.625, 0.8125, 0.5625, 0.875, 0.5, 0.875, 0.5625, 0.8125, 0.5625, 0.8125, 0.5, 0.875, 0.9375, 0.8438, 1.0, 0.8125, 0.9375, 0.875, 0.4375, 0.875, 0.5, 0.8125, 0.5, 0.8125, 0.4375, 0.875, 0.875, 0.875, 0.9375, 0.8125, 0.9375, 0.8125, 0.875, 0.875, 0.375, 0.875, 0.4375, 0.8125, 0.4375, 0.8125, 0.375, 0.875, 0.8125, 0.875, 0.875, 0.8125, 0.875, 0.8125, 0.8125, 0.875, 0.3125, 0.875, 0.375, 0.8125, 0.375, 0.8125, 0.3125, 0.875, 0.75, 0.875, 0.8125, 0.8125, 0.8125, 0.8125, 0.75, 0.875, 0.25, 0.875, 0.3125, 0.8125, 0.3125, 0.8125, 0.25, 0.875, 0.6875, 0.875, 0.75, 0.8125, 0.75, 0.8125, 0.6875, 0.875, 0.1875, 0.875, 0.25, 0.8125, 0.25, 0.8125, 0.1875, 0.8125, 0.375, 0.8125, 0.4375, 0.75, 0.4375, 0.75, 0.375, 0.8125, 0.8125, 0.8125, 0.875, 0.75, 0.875, 0.75, 0.8125, 0.8125, 0.3125, 0.8125, 0.375, 0.75, 0.375, 0.75, 0.3125, 0.8125, 0.75, 0.8125, 0.8125, 0.75, 0.8125, 0.75, 0.75, 0.8125, 0.25, 0.8125, 0.3125, 0.75, 0.3125, 0.75, 0.25, 0.8125, 0.6875, 0.8125, 0.75, 0.75, 0.75, 0.75, 0.6875, 0.8125, 0.1875, 0.8125, 0.25, 0.75, 0.25, 0.75, 0.1875, 0.8125, 0.625, 0.8125, 0.6875, 0.75, 0.6875, 0.75, 0.625, 0.8125, 0.125, 0.8125, 0.1875, 0.75, 0.1875, 0.75, 0.125, 0.8125, 0.5625, 0.8125, 0.625, 0.75, 0.625, 0.75, 0.5625, 0.8125, 0.5, 0.8125, 0.5625, 0.75, 0.5625, 0.75, 0.5, 0.8125, 0.9375, 0.7813, 1.0, 0.75, 0.9375, 0.8125, 0.4375, 0.8125, 0.5, 0.75, 0.5, 0.75, 0.4375, 0.8125, 0.875, 0.8125, 0.9375, 0.75, 0.9375, 0.75, 0.875, 0.5, 0.125, 0.4375, 0.125, 0.4375, 0.125, 0.5, 0.125, 0.0625, 0.125, 2.98e-08, 0.125, 2.98e-08, 0.125, 0.0625, 0.125, 0.6875, 0.125, 0.625, 0.125, 0.625, 0.125, 0.6875, 0.125, 0.5625, 0.125, 0.5, 0.125, 0.5, 0.125, 0.5625, 0.125, 0.375, 0.125, 0.3125, 0.125, 0.3125, 0.125, 0.375, 0.125, 0.25, 0.125, 0.1875, 0.125, 0.1875, 0.125, 0.25, 0.125, 0.9375, 0.125, 0.875, 0.125, 0.875, 0.125, 0.9375, 0.125, 0.8125, 0.125, 0.75, 0.125, 0.75, 0.125, 0.8125, 0.125, 0.125, 0.125, 0.0625, 0.125, 0.0625, 0.125, 0.125, 0.125, 1.0, 0.125, 0.9375, 0.125, 0.9375, 0.125, 1.0, 0.125, 0.1875, 0.125, 0.125, 0.125, 0.125, 0.125, 0.1875, 0.125, 0.875, 0.125, 0.8125, 0.125, 0.8125, 0.125, 0.875, 0.125, 0.4375, 0.125, 0.375, 0.125, 0.375, 0.125, 0.4375, 0.125, 0.3125, 0.125, 0.25, 0.125, 0.25, 0.125, 0.3125, 0.125, 0.75, 0.125, 0.6875, 0.125, 0.6875, 0.125, 0.75, 0.125, 0.625, 0.125, 0.5625, 0.125, 0.5625, 0.125, 0.625, 0.125, 0.75, 0.125, 0.6875, 0.125, 0.6875, 0.125, 0.75, 0.125, 0.8125, 0.125, 0.75, 0.125, 0.75, 0.125, 0.8125, 0.125, 0.25, 0.125, 0.1875, 0.125, 0.1875, 0.125, 0.25, 0.125, 0.6875, 0.125, 0.625, 0.125, 0.625, 0.125, 0.6875, 0.125, 0.1875, 0.125, 0.125, 0.125, 0.125, 0.125, 0.1875, 0.125, 0.625, 0.125, 0.5625, 0.125, 0.5625, 0.125, 0.625, 0.125, 0.125, 0.125, 0.0625, 0.125, 0.0625, 0.125, 0.125, 0.125, 0.5625, 0.125, 0.5, 0.125, 0.5, 0.125, 0.5625, 0.125, 0.0625, 0.125, 2.98e-08, 0.125, 2.98e-08, 0.125, 0.0625, 0.125, 0.5, 0.125, 0.4375, 0.125, 0.4375, 0.125, 0.5, 0.125, 1.0, 0.125, 0.9375, 0.125, 0.9375, 0.125, 1.0, 0.125, 0.4375, 0.125, 0.375, 0.125, 0.375, 0.125, 0.4375, 0.125, 0.9375, 0.125, 0.875, 0.125, 0.875, 0.125, 0.9375, 0.125, 0.375, 0.125, 0.3125, 0.125, 0.3125, 0.125, 0.375, 0.125, 0.875, 0.125, 0.8125, 0.125, 0.8125, 0.125, 0.875, 0.125, 0.3125, 0.125, 0.25, 0.125, 0.25, 0.125, 0.3125, 0.125])
me_sphere.materials.append(mat_material_002)
me_sphere.materials.append(mat_material_003)
me_sphere.use_remesh_fix_poles = True
me_sphere.use_remesh_preserve_attributes = False
me_sphere.use_mirror_vertex_groups = False
me_sphere.update()
me_sphere_001 = bpy.data.meshes.new('Sphere.001')
me_sphere_001.from_pydata([(-1.936e-09, -0.2476, 1.784), (0.09476, -0.2288, 1.784), (-0.09476, -0.2288, 1.784), (-1.936e-09, -0.2476, 1.964), (-2.122e-09, -0.2438, 1.779), (0.0933, -0.2252, 1.779), (-2.514e-09, -0.236, 1.777), (-0.0933, -0.2252, 1.779), (-0.0903, -0.218, 1.777), (-0.1724, -0.1724, 1.779), (-0.1669, -0.1669, 1.777), (-0.2252, -0.0933, 1.779), (-0.1751, -0.1751, 1.784), (-0.2288, -0.09476, 1.784), (-0.1751, -0.1751, 1.964), (-0.1735, -0.1735, 1.975), (-0.2288, -0.09476, 1.964), (-0.09476, -0.2288, 1.964), (-0.0939, -0.2267, 1.975), (-0.09203, -0.2222, 1.979), (-2.017e-09, -0.2454, 1.975), (-1.855e-09, -0.2405, 1.979), (0.0939, -0.2267, 1.975), (0.09203, -0.2222, 1.979), (0.09476, -0.2288, 1.964), (0.1735, -0.1735, 1.975), (0.1751, -0.1751, 1.964), (0.17, -0.17, 1.979), (0.2267, -0.0939, 1.975), (0.2288, -0.09476, 1.964), (0.2222, -0.09203, 1.979), (0.2454, -3.772e-07, 1.975), (0.2476, -3.73e-07, 1.964), (0.2405, -3.801e-07, 1.979), (0.2267, 0.0939, 1.975), (0.2288, 0.09476, 1.964), (0.2222, 0.09203, 1.979), (0.1735, 0.1735, 1.975), (0.17, 0.17, 1.979), (0.1751, 0.1751, 1.964), (0.0939, 0.2267, 1.975), (0.09476, 0.2288, 1.964), (0.09203, 0.2222, 1.979), (-1.132e-07, 0.2454, 1.975), (-1.108e-07, 0.2405, 1.979), (-1.141e-07, 0.2476, 1.964), (-0.0939, 0.2267, 1.975), (-0.09476, 0.2288, 1.964), (-0.09203, 0.2222, 1.979), (-0.1735, 0.1735, 1.975), (-0.1751, 0.1751, 1.964), (-0.17, 0.17, 1.979), (-0.2267, 0.0939, 1.975), (-0.2288, 0.09476, 1.964), (-0.2222, 0.09203, 1.979), (-0.2454, -5.683e-07, 1.975), (-0.2476, -5.659e-07, 1.964), (-0.2405, -5.674e-07, 1.979), (-0.2267, -0.0939, 1.975), (-0.2222, -0.09203, 1.979), (-0.17, -0.17, 1.979), (-0.2156, -0.08929, 1.979), (-0.2333, -5.694e-07, 1.979), (-0.165, -0.165, 1.979), (-0.08929, -0.2156, 1.979), (-2.671e-09, -0.2333, 1.979), (0.08929, -0.2156, 1.979), (0.165, -0.165, 1.979), (0.2156, -0.08929, 1.979), (0.2333, -3.877e-07, 1.979), (0.2156, 0.08929, 1.979), (0.165, 0.165, 1.979), (0.08929, 0.2156, 1.979), (-1.084e-07, 0.2333, 1.979), (-0.08929, 0.2156, 1.979), (-0.165, 0.165, 1.979), (-0.2156, 0.08929, 1.979), (-0.2476, -5.072e-07, 1.784), (-0.2288, 0.09476, 1.784), (-0.2446, -5.047e-07, 1.779), (-0.236, -4.99e-07, 1.777), (-0.2252, 0.0933, 1.779), (-0.218, 0.0903, 1.777), (-0.1724, 0.1724, 1.779), (-0.1669, 0.1669, 1.777), (-0.0933, 0.2252, 1.779), (-0.1751, 0.1751, 1.784), (-0.09476, 0.2288, 1.784), (-1.141e-07, 0.2476, 1.784), (0.09476, 0.2288, 1.784), (-1.121e-07, 0.2454, 1.779), (0.0933, 0.2252, 1.779), (-1.094e-07, 0.236, 1.777), (0.0903, 0.218, 1.777), (-0.0903, 0.218, 1.777), (-1.032e-07, 0.22, 1.777), (0.08421, 0.2033, 1.777), (-1.01e-07, 0.2147, 1.779), (-0.08421, 0.2033, 1.777), (-0.08214, 0.1983, 1.779), (-0.1556, 0.1556, 1.777), (-0.1518, 0.1518, 1.779), (-0.2033, 0.08421, 1.777), (-0.1983, 0.08214, 1.779), (-0.22, -4.964e-07, 1.777), (-0.2147, -4.944e-07, 1.779), (-0.2033, -0.08421, 1.777), (-0.1983, -0.08215, 1.779), (-0.1556, -0.1556, 1.777), (-0.218, -0.0903, 1.777), (-0.1518, -0.1518, 1.779), (-0.08421, -0.2033, 1.777), (-0.08214, -0.1983, 1.779), (-3.548e-09, -0.22, 1.777), (-3.809e-09, -0.2147, 1.779), (0.08421, -0.2033, 1.777), (0.08214, -0.1983, 1.779), (0.1556, -0.1556, 1.777), (0.0903, -0.218, 1.777), (0.1669, -0.1669, 1.777), (0.1724, -0.1724, 1.779), (0.218, -0.0903, 1.777), (0.2252, -0.0933, 1.779), (0.236, -3.153e-07, 1.777), (0.2033, -0.08421, 1.777), (0.1983, -0.08214, 1.779), (0.22, -3.25e-07, 1.777), (0.2147, -3.273e-07, 1.779), (0.2033, 0.08421, 1.777), (0.1983, 0.08214, 1.779), (0.1556, 0.1556, 1.777), (0.218, 0.0903, 1.777), (0.2252, 0.0933, 1.779), (0.1669, 0.1669, 1.777), (0.1724, 0.1724, 1.779), (0.1751, 0.1751, 1.784), (0.2288, 0.09476, 1.784), (0.2476, -3.143e-07, 1.784), (0.2288, -0.09476, 1.784), (0.2446, -3.142e-07, 1.779), (0.1751, -0.1751, 1.784), (0.1518, 0.1518, 1.779), (0.1502, 0.1502, 1.784), (0.08214, 0.1983, 1.779), (0.08129, 0.1962, 1.784), (-1.001e-07, 0.2124, 1.784), (0.08129, 0.1962, 1.847), (0.1502, 0.1502, 1.847), (-1.001e-07, 0.2124, 1.847), (-0.08129, 0.1962, 1.847), (-0.1502, 0.1502, 1.847), (-0.08129, 0.1962, 1.784), (-0.1502, 0.1502, 1.784), (-0.1963, 0.08129, 1.784), (-0.2124, -4.95e-07, 1.784), (-0.1963, 0.08129, 1.847), (-0.2124, -5.155e-07, 1.847), (-0.1963, -0.08129, 1.847), (-0.1502, -0.1502, 1.847), (-0.1963, -0.08129, 1.784), (-0.1502, -0.1502, 1.784), (-0.08129, -0.1963, 1.784), (-3.92e-09, -0.2124, 1.784), (-0.08129, -0.1963, 1.847), (-3.92e-09, -0.2124, 1.847), (0.08129, -0.1963, 1.847), (0.1502, -0.1502, 1.847), (0.08129, -0.1963, 1.784), (0.1502, -0.1502, 1.784), (0.1518, -0.1518, 1.779), (0.1963, -0.08129, 1.784), (0.2124, -3.296e-07, 1.784), (0.1963, -0.08129, 1.847), (0.2124, -3.5e-07, 1.847), (0.1963, 0.08129, 1.847), (0.1963, 0.08129, 1.784), (-0.1956, -0.08101, 1.925), (-0.1497, -0.1497, 1.925), (-0.081, -0.1956, 1.925), (-3.918e-09, -0.2117, 1.925), (0.081, -0.1956, 1.925), (0.1497, -0.1497, 1.925), (0.1956, -0.08101, 1.925), (0.2109, -2.51e-06, 1.925), (0.1956, 0.081, 1.925), (0.1497, 0.1497, 1.925), (0.081, 0.1956, 1.925), (-9.992e-08, 0.2101, 1.925), (-0.081, 0.1956, 1.925), (-0.1497, 0.1497, 1.925), (-0.1956, 0.081, 1.925), (-0.2109, -2.675e-06, 1.925), (-0.2055, -0.08513, 1.979), (-0.1956, -0.08101, 1.969), (-0.1985, -0.08221, 1.976), (-0.1497, -0.1497, 1.969), (-0.1573, -0.1573, 1.979), (-0.1519, -0.1519, 1.976), (-0.081, -0.1956, 1.969), (-0.08513, -0.2055, 1.979), (-0.08221, -0.1985, 1.976), (-3.918e-09, -0.2117, 1.969), (-3.372e-09, -0.2224, 1.979), (-3.757e-09, -0.2148, 1.976), (0.081, -0.1956, 1.969), (0.08513, -0.2055, 1.979), (0.08221, -0.1985, 1.976), (0.1497, -0.1497, 1.969), (0.1573, -0.1573, 1.979), (0.1519, -0.1519, 1.976), (0.1956, -0.08101, 1.969), (0.2055, -0.08513, 1.979), (0.1985, -0.08221, 1.976), (0.2109, -2.51e-06, 1.969), (0.2216, -9.385e-07, 1.979), (0.214, -2.05e-06, 1.976), (0.1956, 0.081, 1.969), (0.2055, 0.08513, 1.979), (0.1985, 0.08221, 1.976), (0.1497, 0.1497, 1.969), (0.1573, 0.1573, 1.979), (0.1519, 0.1519, 1.976), (0.081, 0.1956, 1.969), (0.08513, 0.2055, 1.979), (0.08221, 0.1985, 1.976), (-9.992e-08, 0.2101, 1.969), (-1.039e-07, 0.2208, 1.979), (-1.011e-07, 0.2133, 1.976), (-0.081, 0.1956, 1.969), (-0.08513, 0.2055, 1.979), (-0.08221, 0.1985, 1.976), (-0.1497, 0.1497, 1.969), (-0.1573, 0.1573, 1.979), (-0.1519, 0.1519, 1.976), (-0.2055, 0.08513, 1.979), (-0.1956, 0.081, 1.969), (-0.1985, 0.08221, 1.976), (-0.2216, -1.111e-06, 1.979), (-0.2109, -2.675e-06, 1.969), (-0.214, -2.217e-06, 1.976)], [], [(5, 1, 0, 4), (3, 0, 1, 24), (4, 0, 2, 7), (17, 2, 0, 3), (4, 6, 118, 5), (6, 4, 7, 8), (8, 7, 9, 10), (7, 2, 12, 9), (10, 9, 11, 109), (9, 12, 13, 11), (16, 13, 12, 14), (14, 12, 2, 17), (17, 18, 15, 14), (14, 15, 58, 16), (3, 20, 18, 17), (18, 19, 60, 15), (20, 21, 19, 18), (21, 20, 22, 23), (20, 3, 24, 22), (25, 27, 23, 22), (26, 25, 22, 24), (29, 28, 25, 26), (28, 30, 27, 25), (32, 31, 28, 29), (31, 33, 30, 28), (35, 34, 31, 32), (34, 36, 33, 31), (34, 35, 39, 37), (36, 34, 37, 38), (40, 42, 38, 37), (41, 40, 37, 39), (40, 41, 45, 43), (42, 40, 43, 44), (46, 48, 44, 43), (47, 46, 43, 45), (50, 49, 46, 47), (49, 51, 48, 46), (53, 52, 49, 50), (52, 54, 51, 49), (56, 55, 52, 53), (55, 57, 54, 52), (16, 58, 55, 56), (58, 59, 57, 55), (15, 60, 59, 58), (62, 57, 59, 61), (61, 59, 60, 63), (64, 199, 196, 63), (193, 195, 177, 176), (195, 198, 178, 177), (63, 60, 19, 64), (198, 201, 179, 178), (64, 19, 21, 65), (201, 204, 180, 179), (65, 21, 23, 66), (204, 207, 181, 180), (66, 23, 27, 67), (207, 210, 182, 181), (67, 27, 30, 68), (210, 213, 183, 182), (68, 30, 33, 69), (213, 216, 184, 183), (69, 33, 36, 70), (216, 219, 185, 184), (70, 36, 38, 71), (219, 222, 186, 185), (71, 38, 42, 72), (222, 225, 187, 186), (72, 42, 44, 73), (225, 228, 188, 187), (73, 44, 48, 74), (228, 231, 189, 188), (74, 48, 51, 75), (231, 235, 190, 189), (75, 51, 54, 76), (235, 238, 191, 190), (76, 54, 57, 62), (53, 78, 77, 56), (56, 77, 13, 16), (79, 77, 78, 81), (11, 13, 77, 79), (109, 11, 79, 80), (80, 79, 81, 82), (82, 81, 83, 84), (81, 78, 86, 83), (84, 83, 85, 94), (83, 86, 87, 85), (47, 87, 86, 50), (50, 86, 78, 53), (85, 87, 88, 90), (45, 88, 87, 47), (90, 88, 89, 91), (41, 89, 88, 45), (91, 93, 92, 90), (94, 85, 90, 92), (93, 96, 95, 92), (92, 95, 98, 94), (96, 143, 97, 95), (99, 98, 95, 97), (101, 100, 98, 99), (94, 98, 100, 84), (103, 102, 100, 101), (84, 100, 102, 82), (105, 104, 102, 103), (82, 102, 104, 80), (107, 106, 104, 105), (80, 104, 106, 109), (110, 108, 106, 107), (109, 106, 108, 10), (112, 111, 108, 110), (10, 108, 111, 8), (114, 113, 111, 112), (8, 111, 113, 6), (113, 114, 116, 115), (6, 113, 115, 118), (169, 117, 115, 116), (118, 115, 117, 119), (119, 120, 5, 118), (121, 122, 120, 119), (119, 117, 124, 121), (123, 139, 122, 121), (121, 124, 126, 123), (127, 126, 124, 125), (125, 124, 117, 169), (129, 128, 126, 127), (123, 126, 128, 131), (128, 129, 141, 130), (131, 128, 130, 133), (132, 131, 133, 134), (131, 132, 139, 123), (93, 91, 134, 133), (133, 130, 96, 93), (134, 135, 136, 132), (91, 89, 135, 134), (35, 136, 135, 39), (39, 135, 89, 41), (132, 136, 137, 139), (32, 137, 136, 35), (139, 137, 138, 122), (29, 138, 137, 32), (122, 138, 140, 120), (26, 140, 138, 29), (120, 140, 1, 5), (24, 1, 140, 26), (143, 96, 130, 141), (129, 175, 142, 141), (144, 143, 141, 142), (143, 144, 145, 97), (142, 147, 146, 144), (144, 146, 148, 145), (145, 148, 149, 151), (151, 149, 150, 152), (152, 101, 99, 151), (151, 99, 97, 145), (153, 103, 101, 152), (152, 150, 155, 153), (154, 105, 103, 153), (153, 155, 156, 154), (154, 156, 157, 159), (159, 157, 158, 160), (160, 110, 107, 159), (159, 107, 105, 154), (161, 112, 110, 160), (160, 158, 163, 161), (162, 114, 112, 161), (161, 163, 164, 162), (162, 164, 165, 167), (167, 165, 166, 168), (168, 169, 116, 167), (114, 162, 167, 116), (170, 125, 169, 168), (168, 166, 172, 170), (171, 127, 125, 170), (170, 172, 173, 171), (171, 173, 174, 175), (175, 174, 147, 142), (175, 129, 127, 171), (238, 193, 176, 191), (217, 70, 71, 220), (70, 217, 214, 69), (63, 196, 192, 61), (69, 214, 211, 68), (76, 234, 232, 75), (68, 211, 208, 67), (75, 232, 229, 74), (67, 208, 205, 66), (74, 229, 226, 73), (202, 65, 66, 205), (223, 72, 73, 226), (62, 237, 234, 76), (65, 202, 199, 64), (72, 223, 220, 71), (232, 234, 236, 233), (233, 236, 235, 231), (234, 237, 239, 236), (236, 239, 238, 235), (237, 192, 194, 239), (239, 194, 193, 238), (229, 232, 233, 230), (230, 233, 231, 228), (226, 229, 230, 227), (227, 230, 228, 225), (225, 222, 224, 227), (227, 224, 223, 226), (220, 223, 224, 221), (221, 224, 222, 219), (219, 216, 218, 221), (221, 218, 217, 220), (214, 217, 218, 215), (215, 218, 216, 213), (211, 214, 215, 212), (212, 215, 213, 210), (208, 211, 212, 209), (209, 212, 210, 207), (205, 208, 209, 206), (206, 209, 207, 204), (204, 201, 203, 206), (206, 203, 202, 205), (199, 202, 203, 200), (200, 203, 201, 198), (196, 199, 200, 197), (197, 200, 198, 195), (192, 196, 197, 194), (194, 197, 195, 193), (61, 192, 237, 62)])
me_sphere_001.polygons.foreach_set('use_smooth', [True] * 224)
_uv = me_sphere_001.uv_layers.new(name='UVMap')
_uv.uv.foreach_set('vector', [0.6875, 0.125, 0.6875, 0.125, 0.75, 0.125, 0.75, 0.125, 0.75, 0.125, 0.75, 0.125, 0.6875, 0.125, 0.6875, 0.125, 0.75, 0.125, 0.75, 0.125, 0.8125, 0.125, 0.8125, 0.125, 0.8125, 0.125, 0.8125, 0.125, 0.75, 0.125, 0.75, 0.125, 0.75, 0.125, 0.75, 0.125, 0.6875, 0.125, 0.6875, 0.125, 0.75, 0.125, 0.75, 0.125, 0.8125, 0.125, 0.8125, 0.125, 0.8125, 0.125, 0.8125, 0.125, 0.875, 0.125, 0.875, 0.125, 0.8125, 0.125, 0.8125, 0.125, 0.875, 0.125, 0.875, 0.125, 0.875, 0.125, 0.875, 0.125, 0.9375, 0.125, 0.9375, 0.125, 0.875, 0.125, 0.875, 0.125, 0.9375, 0.125, 0.9375, 0.125, 0.9375, 0.125, 0.9375, 0.125, 0.875, 0.125, 0.875, 0.125, 0.875, 0.125, 0.875, 0.125, 0.8125, 0.125, 0.8125, 0.125, 0.8125, 0.125, 0.8125, 0.125, 0.875, 0.125, 0.875, 0.125, 0.875, 0.125, 0.875, 0.125, 0.9375, 0.125, 0.9375, 0.125, 0.75, 0.125, 0.75, 0.125, 0.8125, 0.125, 0.8125, 0.125, 0.8125, 0.125, 0.8125, 0.125, 0.875, 0.125, 0.875, 0.125, 0.75, 0.125, 0.75, 0.125, 0.8125, 0.125, 0.8125, 0.125, 0.75, 0.125, 0.75, 0.125, 0.6875, 0.125, 0.6875, 0.125, 0.75, 0.125, 0.75, 0.125, 0.6875, 0.125, 0.6875, 0.125, 0.625, 0.125, 0.625, 0.125, 0.6875, 0.125, 0.6875, 0.125, 0.625, 0.125, 0.625, 0.125, 0.6875, 0.125, 0.6875, 0.125, 0.5625, 0.125, 0.5625, 0.125, 0.625, 0.125, 0.625, 0.125, 0.5625, 0.125, 0.5625, 0.125, 0.625, 0.125, 0.625, 0.125, 0.5, 0.125, 0.5, 0.125, 0.5625, 0.125, 0.5625, 0.125, 0.5, 0.125, 0.5, 0.125, 0.5625, 0.125, 0.5625, 0.125, 0.4375, 0.125, 0.4375, 0.125, 0.5, 0.125, 0.5, 0.125, 0.4375, 0.125, 0.4375, 0.125, 0.5, 0.125, 0.5, 0.125, 0.4375, 0.125, 0.4375, 0.125, 0.375, 0.125, 0.375, 0.125, 0.4375, 0.125, 0.4375, 0.125, 0.375, 0.125, 0.375, 0.125, 0.3125, 0.125, 0.3125, 0.125, 0.375, 0.125, 0.375, 0.125, 0.3125, 0.125, 0.3125, 0.125, 0.375, 0.125, 0.375, 0.125, 0.3125, 0.125, 0.3125, 0.125, 0.25, 0.125, 0.25, 0.125, 0.3125, 0.125, 0.3125, 0.125, 0.25, 0.125, 0.25, 0.125, 0.1875, 0.125, 0.1875, 0.125, 0.25, 0.125, 0.25, 0.125, 0.1875, 0.125, 0.1875, 0.125, 0.25, 0.125, 0.25, 0.125, 0.125, 0.125, 0.125, 0.125, 0.1875, 0.125, 0.1875, 0.125, 0.125, 0.125, 0.125, 0.125, 0.1875, 0.125, 0.1875, 0.125, 0.0625, 0.125, 0.0625, 0.125, 0.125, 0.125, 0.125, 0.125, 0.0625, 0.125, 0.0625, 0.125, 0.125, 0.125, 0.125, 0.125, 2.98e-08, 0.125, 0.000282, 0.125, 0.0625, 0.125, 0.0625, 0.125, 0.000282, 0.125, 2.98e-08, 0.125, 0.0625, 0.125, 0.0625, 0.125, 0.9375, 0.125, 0.9375, 0.125, 0.9997, 0.125, 1.0, 0.125, 0.9375, 0.125, 0.9375, 0.125, 1.0, 0.125, 0.9997, 0.125, 0.875, 0.125, 0.875, 0.125, 0.9375, 0.125, 0.9375, 0.125, 1.0, 0.125, 1.0, 0.125, 0.9375, 0.125, 0.9375, 0.125, 0.9375, 0.125, 0.9375, 0.125, 0.875, 0.125, 0.875, 0.125, 0.8125, 0.125, 0.8125, 0.125, 0.875, 0.125, 0.875, 0.125, 0.9375, 0.125, 0.875, 0.125, 0.875, 0.125, 0.9375, 0.125, 0.875, 0.125, 0.8125, 0.125, 0.8125, 0.125, 0.875, 0.125, 0.875, 0.125, 0.875, 0.125, 0.8125, 0.125, 0.8125, 0.125, 0.8125, 0.125, 0.75, 0.125, 0.75, 0.125, 0.8125, 0.125, 0.8125, 0.125, 0.8125, 0.125, 0.75, 0.125, 0.75, 0.125, 0.75, 0.125, 0.6875, 0.125, 0.6875, 0.125, 0.75, 0.125, 0.75, 0.125, 0.75, 0.125, 0.6875, 0.125, 0.6875, 0.125, 0.6875, 0.125, 0.625, 0.125, 0.625, 0.125, 0.6875, 0.125, 0.6875, 0.125, 0.6875, 0.125, 0.625, 0.125, 0.625, 0.125, 0.625, 0.125, 0.5625, 0.125, 0.5625, 0.125, 0.625, 0.125, 0.625, 0.125, 0.625, 0.125, 0.5625, 0.125, 0.5625, 0.125, 0.5625, 0.125, 0.5, 0.125, 0.5, 0.125, 0.5625, 0.125, 0.5625, 0.125, 0.5625, 0.125, 0.5, 0.125, 0.5, 0.125, 0.5, 0.125, 0.4375, 0.125, 0.4375, 0.125, 0.5, 0.125, 0.5, 0.125, 0.5, 0.125, 0.4375, 0.125, 0.4375, 0.125, 0.4375, 0.125, 0.375, 0.125, 0.375, 0.125, 0.4375, 0.125, 0.4375, 0.125, 0.4375, 0.125, 0.375, 0.125, 0.375, 0.125, 0.375, 0.125, 0.3125, 0.125, 0.3125, 0.125, 0.375, 0.125, 0.375, 0.125, 0.375, 0.125, 0.3125, 0.125, 0.3125, 0.125, 0.3125, 0.125, 0.25, 0.125, 0.25, 0.125, 0.3125, 0.125, 0.3125, 0.125, 0.3125, 0.125, 0.25, 0.125, 0.25, 0.125, 0.25, 0.125, 0.1875, 0.125, 0.1875, 0.125, 0.25, 0.125, 0.25, 0.125, 0.25, 0.125, 0.1875, 0.125, 0.1875, 0.125, 0.1875, 0.125, 0.125, 0.125, 0.125, 0.125, 0.1875, 0.125, 0.1875, 0.125, 0.1875, 0.125, 0.125, 0.125, 0.125, 0.125, 0.125, 0.125, 0.0625, 0.125, 0.0625, 0.125, 0.125, 0.125, 0.125, 0.125, 0.125, 0.125, 0.0625, 0.125, 0.0625, 0.125, 0.0625, 0.125, 2.98e-08, 0.125, 2.98e-08, 0.125, 0.0625, 0.125, 0.0625, 0.125, 0.0625, 0.125, 2.98e-08, 0.125, 2.98e-08, 0.125, 0.0625, 0.125, 0.0625, 0.125, 2.98e-08, 0.125, 2.98e-08, 0.125, 1.0, 0.125, 1.0, 0.125, 0.9375, 0.125, 0.9375, 0.125, 0.0003816, 0.125, 2.98e-08, 0.125, 0.0625, 0.125, 0.0625, 0.125, 0.9375, 0.125, 0.9375, 0.125, 1.0, 0.125, 0.9996, 0.125, 0.9375, 0.125, 0.9375, 0.125, 0.9996, 0.125, 1.0, 0.125, 2.98e-08, 0.125, 0.0003816, 0.125, 0.0625, 0.125, 0.0625, 0.125, 0.0625, 0.125, 0.0625, 0.125, 0.125, 0.125, 0.125, 0.125, 0.0625, 0.125, 0.0625, 0.125, 0.125, 0.125, 0.125, 0.125, 0.125, 0.125, 0.125, 0.125, 0.1875, 0.125, 0.1875, 0.125, 0.125, 0.125, 0.125, 0.125, 0.1875, 0.125, 0.1875, 0.125, 0.1875, 0.125, 0.1875, 0.125, 0.125, 0.125, 0.125, 0.125, 0.125, 0.125, 0.125, 0.125, 0.0625, 0.125, 0.0625, 0.125, 0.1875, 0.125, 0.1875, 0.125, 0.25, 0.125, 0.25, 0.125, 0.25, 0.125, 0.25, 0.125, 0.1875, 0.125, 0.1875, 0.125, 0.25, 0.125, 0.25, 0.125, 0.3125, 0.125, 0.3125, 0.125, 0.3125, 0.125, 0.3125, 0.125, 0.25, 0.125, 0.25, 0.125, 0.3125, 0.125, 0.3125, 0.125, 0.25, 0.125, 0.25, 0.125, 0.1875, 0.125, 0.1875, 0.125, 0.25, 0.125, 0.25, 0.125, 0.3125, 0.125, 0.3125, 0.125, 0.25, 0.125, 0.25, 0.125, 0.25, 0.125, 0.25, 0.125, 0.1875, 0.125, 0.1875, 0.125, 0.3125, 0.125, 0.3125, 0.125, 0.25, 0.125, 0.25, 0.125, 0.1875, 0.125, 0.1875, 0.125, 0.25, 0.125, 0.25, 0.125, 0.125, 0.125, 0.125, 0.125, 0.1875, 0.125, 0.1875, 0.125, 0.1875, 0.125, 0.1875, 0.125, 0.125, 0.125, 0.125, 0.125, 0.0625, 0.125, 0.0625, 0.125, 0.125, 0.125, 0.125, 0.125, 0.125, 0.125, 0.125, 0.125, 0.0625, 0.125, 0.0625, 0.125, 2.98e-08, 0.125, 2.98e-08, 0.125, 0.0625, 0.125, 0.0625, 0.125, 0.0625, 0.125, 0.0625, 0.125, 2.98e-08, 0.125, 2.98e-08, 0.125, 0.9375, 0.125, 0.9375, 0.125, 1.0, 0.125, 1.0, 0.125, 1.0, 0.125, 1.0, 0.125, 0.9375, 0.125, 0.9375, 0.125, 0.875, 0.125, 0.875, 0.125, 0.9375, 0.125, 0.9375, 0.125, 0.9375, 0.125, 0.9375, 0.125, 0.875, 0.125, 0.875, 0.125, 0.8125, 0.125, 0.8125, 0.125, 0.875, 0.125, 0.875, 0.125, 0.875, 0.125, 0.875, 0.125, 0.8125, 0.125, 0.8125, 0.125, 0.75, 0.125, 0.75, 0.125, 0.8125, 0.125, 0.8125, 0.125, 0.8125, 0.125, 0.8125, 0.125, 0.75, 0.125, 0.75, 0.125, 0.75, 0.125, 0.75, 0.125, 0.6875, 0.125, 0.6875, 0.125, 0.75, 0.125, 0.75, 0.125, 0.6875, 0.125, 0.6875, 0.125, 0.625, 0.125, 0.625, 0.125, 0.6875, 0.125, 0.6875, 0.125, 0.6875, 0.125, 0.6875, 0.125, 0.625, 0.125, 0.625, 0.125, 0.625, 0.125, 0.625, 0.125, 0.6875, 0.125, 0.6875, 0.125, 0.5625, 0.125, 0.5625, 0.125, 0.625, 0.125, 0.625, 0.125, 0.625, 0.125, 0.625, 0.125, 0.5625, 0.125, 0.5625, 0.125, 0.5, 0.125, 0.5, 0.125, 0.5625, 0.125, 0.5625, 0.125, 0.5625, 0.125, 0.5625, 0.125, 0.5, 0.125, 0.5, 0.125, 0.5, 0.125, 0.5, 0.125, 0.5625, 0.125, 0.5625, 0.125, 0.5625, 0.125, 0.5625, 0.125, 0.625, 0.125, 0.625, 0.125, 0.4375, 0.125, 0.4375, 0.125, 0.5, 0.125, 0.5, 0.125, 0.5, 0.125, 0.5, 0.125, 0.4375, 0.125, 0.4375, 0.125, 0.4375, 0.125, 0.4375, 0.125, 0.375, 0.125, 0.375, 0.125, 0.4375, 0.125, 0.4375, 0.125, 0.375, 0.125, 0.375, 0.125, 0.4375, 0.125, 0.4375, 0.125, 0.375, 0.125, 0.375, 0.125, 0.4375, 0.125, 0.4375, 0.125, 0.5, 0.125, 0.5, 0.125, 0.3125, 0.125, 0.3125, 0.125, 0.375, 0.125, 0.375, 0.125, 0.375, 0.125, 0.375, 0.125, 0.3125, 0.125, 0.3125, 0.125, 0.375, 0.125, 0.375, 0.125, 0.4375, 0.125, 0.4375, 0.125, 0.3125, 0.125, 0.3125, 0.125, 0.375, 0.125, 0.375, 0.125, 0.4375, 0.125, 0.4375, 0.125, 0.375, 0.125, 0.375, 0.125, 0.375, 0.125, 0.375, 0.125, 0.3125, 0.125, 0.3125, 0.125, 0.4375, 0.125, 0.4375, 0.125, 0.5, 0.125, 0.5, 0.125, 0.5, 0.125, 0.5, 0.125, 0.4375, 0.125, 0.4375, 0.125, 0.5, 0.125, 0.5, 0.125, 0.5625, 0.125, 0.5625, 0.125, 0.5625, 0.125, 0.5625, 0.125, 0.5, 0.125, 0.5, 0.125, 0.5625, 0.125, 0.5625, 0.125, 0.625, 0.125, 0.625, 0.125, 0.625, 0.125, 0.625, 0.125, 0.5625, 0.125, 0.5625, 0.125, 0.625, 0.125, 0.625, 0.125, 0.6875, 0.125, 0.6875, 0.125, 0.6875, 0.125, 0.6875, 0.125, 0.625, 0.125, 0.625, 0.125, 0.3125, 0.125, 0.3125, 0.125, 0.375, 0.125, 0.375, 0.125, 0.4375, 0.125, 0.4375, 0.125, 0.375, 0.125, 0.375, 0.125, 0.3125, 0.125, 0.3125, 0.125, 0.375, 0.125, 0.375, 0.125, 0.3125, 0.125, 0.3125, 0.125, 0.25, 0.125, 0.25, 0.125, 0.375, 0.125, 0.375, 0.125, 0.3125, 0.125, 0.3125, 0.125, 0.3125, 0.125, 0.3125, 0.125, 0.25, 0.125, 0.25, 0.125, 0.25, 0.125, 0.25, 0.125, 0.1875, 0.125, 0.1875, 0.125, 0.1875, 0.125, 0.1875, 0.125, 0.125, 0.125, 0.125, 0.125, 0.125, 0.125, 0.125, 0.125, 0.1875, 0.125, 0.1875, 0.125, 0.1875, 0.125, 0.1875, 0.125, 0.25, 0.125, 0.25, 0.125, 0.0625, 0.125, 0.0625, 0.125, 0.125, 0.125, 0.125, 0.125, 0.125, 0.125, 0.125, 0.125, 0.0625, 0.125, 0.0625, 0.125, 2.98e-08, 0.125, 2.98e-08, 0.125, 0.0625, 0.125, 0.0625, 0.125, 0.0625, 0.125, 0.0625, 0.125, 2.98e-08, 0.125, 2.98e-08, 0.125, 1.0, 0.125, 1.0, 0.125, 0.9375, 0.125, 0.9375, 0.125, 0.9375, 0.125, 0.9375, 0.125, 0.875, 0.125, 0.875, 0.125, 0.875, 0.125, 0.875, 0.125, 0.9375, 0.125, 0.9375, 0.125, 0.9375, 0.125, 0.9375, 0.125, 1.0, 0.125, 1.0, 0.125, 0.8125, 0.125, 0.8125, 0.125, 0.875, 0.125, 0.875, 0.125, 0.875, 0.125, 0.875, 0.125, 0.8125, 0.125, 0.8125, 0.125, 0.75, 0.125, 0.75, 0.125, 0.8125, 0.125, 0.8125, 0.125, 0.8125, 0.125, 0.8125, 0.125, 0.75, 0.125, 0.75, 0.125, 0.75, 0.125, 0.75, 0.125, 0.6875, 0.125, 0.6875, 0.125, 0.6875, 0.125, 0.6875, 0.125, 0.625, 0.125, 0.625, 0.125, 0.625, 0.125, 0.625, 0.125, 0.6875, 0.125, 0.6875, 0.125, 0.75, 0.125, 0.75, 0.125, 0.6875, 0.125, 0.6875, 0.125, 0.5625, 0.125, 0.5625, 0.125, 0.625, 0.125, 0.625, 0.125, 0.625, 0.125, 0.625, 0.125, 0.5625, 0.125, 0.5625, 0.125, 0.5, 0.125, 0.5, 0.125, 0.5625, 0.125, 0.5625, 0.125, 0.5625, 0.125, 0.5625, 0.125, 0.5, 0.125, 0.5, 0.125, 0.5, 0.125, 0.5, 0.125, 0.4375, 0.125, 0.4375, 0.125, 0.4375, 0.125, 0.4375, 0.125, 0.375, 0.125, 0.375, 0.125, 0.4375, 0.125, 0.4375, 0.125, 0.5, 0.125, 0.5, 0.125, 1.0, 0.125, 0.9375, 0.125, 0.9375, 0.125, 1.0, 0.125, 0.4375, 0.125, 0.4375, 0.125, 0.375, 0.125, 0.375, 0.125, 0.4375, 0.125, 0.4375, 0.125, 0.5, 0.125, 0.5, 0.125, 0.875, 0.125, 0.875, 0.125, 0.9375, 0.125, 0.9375, 0.125, 0.5, 0.125, 0.5, 0.125, 0.5625, 0.125, 0.5625, 0.125, 0.0625, 0.125, 0.0625, 0.125, 0.125, 0.125, 0.125, 0.125, 0.5625, 0.125, 0.5625, 0.125, 0.625, 0.125, 0.625, 0.125, 0.125, 0.125, 0.125, 0.125, 0.1875, 0.125, 0.1875, 0.125, 0.625, 0.125, 0.625, 0.125, 0.6875, 0.125, 0.6875, 0.125, 0.1875, 0.125, 0.1875, 0.125, 0.25, 0.125, 0.25, 0.125, 0.75, 0.125, 0.75, 0.125, 0.6875, 0.125, 0.6875, 0.125, 0.3125, 0.125, 0.3125, 0.125, 0.25, 0.125, 0.25, 0.125, 2.98e-08, 0.125, 2.98e-08, 0.125, 0.0625, 0.125, 0.0625, 0.125, 0.75, 0.125, 0.75, 0.125, 0.8125, 0.125, 0.8125, 0.125, 0.3125, 0.125, 0.3125, 0.125, 0.375, 0.125, 0.375, 0.125, 0.125, 0.125, 0.0625, 0.125, 0.0625, 0.125, 0.125, 0.125, 0.125, 0.125, 0.0625, 0.125, 0.0625, 0.125, 0.125, 0.125, 0.0625, 0.125, 2.98e-08, 0.125, 2.98e-08, 0.125, 0.0625, 0.125, 0.0625, 0.125, 2.98e-08, 0.125, 2.98e-08, 0.125, 0.0625, 0.125, 1.0, 0.125, 0.9375, 0.125, 0.9375, 0.125, 1.0, 0.125, 1.0, 0.125, 0.9375, 0.125, 0.9375, 0.125, 1.0, 0.125, 0.1875, 0.125, 0.125, 0.125, 0.125, 0.125, 0.1875, 0.125, 0.1875, 0.125, 0.125, 0.125, 0.125, 0.125, 0.1875, 0.125, 0.25, 0.125, 0.1875, 0.125, 0.1875, 0.125, 0.25, 0.125, 0.25, 0.125, 0.1875, 0.125, 0.1875, 0.125, 0.25, 0.125, 0.25, 0.125, 0.3125, 0.125, 0.3125, 0.125, 0.25, 0.125, 0.25, 0.125, 0.3125, 0.125, 0.3125, 0.125, 0.25, 0.125, 0.375, 0.125, 0.3125, 0.125, 0.3125, 0.125, 0.375, 0.125, 0.375, 0.125, 0.3125, 0.125, 0.3125, 0.125, 0.375, 0.125, 0.375, 0.125, 0.4375, 0.125, 0.4375, 0.125, 0.375, 0.125, 0.375, 0.125, 0.4375, 0.125, 0.4375, 0.125, 0.375, 0.125, 0.5, 0.125, 0.4375, 0.125, 0.4375, 0.125, 0.5, 0.125, 0.5, 0.125, 0.4375, 0.125, 0.4375, 0.125, 0.5, 0.125, 0.5625, 0.125, 0.5, 0.125, 0.5, 0.125, 0.5625, 0.125, 0.5625, 0.125, 0.5, 0.125, 0.5, 0.125, 0.5625, 0.125, 0.625, 0.125, 0.5625, 0.125, 0.5625, 0.125, 0.625, 0.125, 0.625, 0.125, 0.5625, 0.125, 0.5625, 0.125, 0.625, 0.125, 0.6875, 0.125, 0.625, 0.125, 0.625, 0.125, 0.6875, 0.125, 0.6875, 0.125, 0.625, 0.125, 0.625, 0.125, 0.6875, 0.125, 0.6875, 0.125, 0.75, 0.125, 0.75, 0.125, 0.6875, 0.125, 0.6875, 0.125, 0.75, 0.125, 0.75, 0.125, 0.6875, 0.125, 0.8125, 0.125, 0.75, 0.125, 0.75, 0.125, 0.8125, 0.125, 0.8125, 0.125, 0.75, 0.125, 0.75, 0.125, 0.8125, 0.125, 0.875, 0.125, 0.8125, 0.125, 0.8125, 0.125, 0.875, 0.125, 0.875, 0.125, 0.8125, 0.125, 0.8125, 0.125, 0.875, 0.125, 0.9375, 0.125, 0.875, 0.125, 0.875, 0.125, 0.9375, 0.125, 0.9375, 0.125, 0.875, 0.125, 0.875, 0.125, 0.9375, 0.125, 0.9375, 0.125, 0.9375, 0.125, 1.0, 0.125, 1.0, 0.125])
me_sphere_001.materials.append(mat_material_003)
me_sphere_001.use_remesh_fix_poles = True
me_sphere_001.use_remesh_preserve_attributes = False
me_sphere_001.use_mirror_vertex_groups = False
me_sphere_001.update()

# ---- objects
ob_light = bpy.data.objects.new('Light', light_light)
ob_camera = bpy.data.objects.new('Camera', cam_camera)
ob_bike_horn_001 = bpy.data.objects.new('Bike Horn.001', me_circle)
ob_bike_horn_002 = bpy.data.objects.new('Bike Horn.002', me_sphere)
ob_bike_horn_003 = bpy.data.objects.new('Bike Horn.003', me_sphere_001)

# ---- transforms, parenting, visibility, modifiers, constraints
ob_light.location = (-2.243, -2.039, 5.459)
ob_light.rotation_euler = (0.6503, 0.05522, 1.866)
ob_light.lock_rotations_4d = False
ob_light.empty_display_type = 'ARROWS'
ob_light.color = (0.0, 0.0, 0.0, 0.0)
ob_light.lineart.crease_threshold = 0.0
ob_camera.location = (-4.873, -9.61, 6.609)
ob_camera.rotation_euler = (1.089, 5.05e-07, -0.4887)
ob_camera.lock_rotations_4d = False
ob_camera.empty_display_type = 'ARROWS'
ob_camera.color = (0.0, 0.0, 0.0, 0.0)
ob_camera.display_type = 'WIRE'
ob_camera.lineart.crease_threshold = 0.0
ob_bike_horn_001.location = (0.0, 0.0, 0.0)
ob_bike_horn_001.scale = (0.4415, 0.4415, 0.4415)
ob_bike_horn_001.lineart.crease_threshold = 0.0
_m = ob_bike_horn_001.modifiers.new('Subdivision', 'SUBSURF')
_m.uv_smooth = 'PRESERVE_CORNERS'
_m.levels = 2
_m = ob_bike_horn_001.modifiers.new('Auto Smooth', 'NODES')
_m.node_group = ng_auto_smooth
_gi = [s.identifier for s in ng_auto_smooth.interface.items_tree if s.item_type == 'SOCKET' and s.in_out == 'INPUT']
_m[_gi[1]] = 0.5236  # Angle
ob_bike_horn_002.location = (0.0, 0.0, 0.0)
ob_bike_horn_002.scale = (0.4415, 0.4415, 0.4415)
ob_bike_horn_002.lineart.crease_threshold = 0.0
_m = ob_bike_horn_002.modifiers.new('Subdivision', 'SUBSURF')
_m.uv_smooth = 'PRESERVE_CORNERS'
_m.levels = 2
_m = ob_bike_horn_002.modifiers.new('Auto Smooth', 'NODES')
_m.node_group = ng_auto_smooth
_gi = [s.identifier for s in ng_auto_smooth.interface.items_tree if s.item_type == 'SOCKET' and s.in_out == 'INPUT']
_m[_gi[1]] = 0.5236  # Angle
ob_bike_horn_003.location = (0.0, 0.0, 0.0)
ob_bike_horn_003.scale = (0.4415, 0.4415, 0.4415)
ob_bike_horn_003.lineart.crease_threshold = 0.0
_m = ob_bike_horn_003.modifiers.new('Subdivision', 'SUBSURF')
_m.uv_smooth = 'PRESERVE_CORNERS'
_m.levels = 2
_m = ob_bike_horn_003.modifiers.new('Auto Smooth', 'NODES')
_m.node_group = ng_auto_smooth
_gi = [s.identifier for s in ng_auto_smooth.interface.items_tree if s.item_type == 'SOCKET' and s.in_out == 'INPUT']
_m[_gi[1]] = 0.5236  # Angle

# ---- collection membership
col_collection.objects.link(ob_light)
col_collection.objects.link(ob_camera)
col_bike_horn.objects.link(ob_bike_horn_001)
col_bike_horn.objects.link(ob_bike_horn_002)
col_bike_horn.objects.link(ob_bike_horn_003)

# ---- scene / render settings (as saved in the file)
scene.camera = ob_camera
scene.frame_start = 1; scene.frame_end = 250; scene.frame_set(1)
scene.render.engine = 'BLENDER_EEVEE_NEXT'
scene.cycles.use_denoising = False
scene.cycles.samples = 128
scene.cycles.sampling_pattern = 'TABULATED_SOBOL'
scene.cycles.use_adaptive_sampling = False
scene.cycles.use_light_tree = False
scene.eevee.use_gtao = True
scene.view_settings.look = 'Very High Contrast'
scene.view_settings.view_transform = 'Filmic'
bpy.context.view_layer.update()
